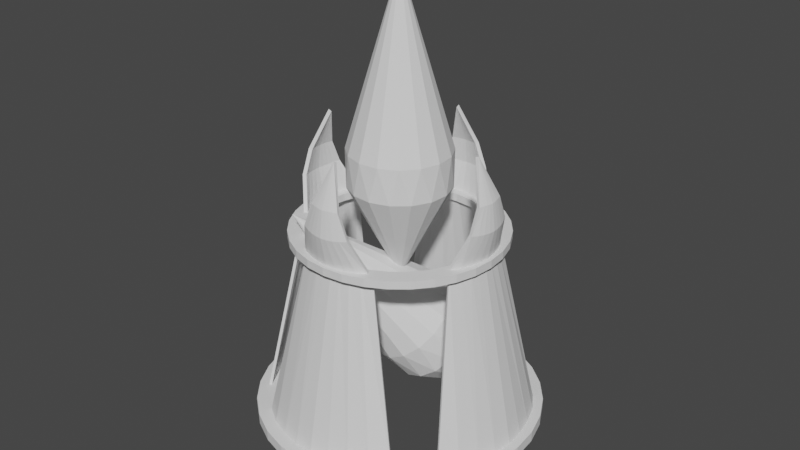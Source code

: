 # Source: crystalCoalescerv2_UPDATE_THIS_ONE.blend  (saved by Blender 2.91.10; exported with 4.5.12 LTS)
import bpy
from mathutils import Matrix  # noqa: F401  (used for matrix-valued properties, if any)

bpy.ops.wm.read_factory_settings(use_empty=True)
scene = bpy.context.scene
scene.name = 'Scene'

# ---- collections
col_collection = bpy.data.collections.new('Collection'); scene.collection.children.link(col_collection)

# ---- world
world_world = bpy.data.worlds.new('World'); scene.world = world_world
world_world.use_nodes = True; world_world.node_tree.nodes.clear()
_N = world_world.node_tree.nodes; _L = world_world.node_tree.links
n0 = _N.new('ShaderNodeOutputWorld'); n0.name = 'World Output'; n0.location = (300, 300)
n1 = _N.new('ShaderNodeBackground'); n1.name = 'Background'; n1.location = (10, 300)
n1.inputs[0].default_value = (0.05088, 0.05088, 0.05088, 1.0)
_L.new(n1.outputs[0], n0.inputs[0])
n0.is_active_output = True
world_world.color = (0.05088, 0.05088, 0.05088)
world_world.use_sun_shadow = False
world_world.sun_shadow_jitter_overblur = 0.0

# ---- meshes
me_cylinder = bpy.data.meshes.new('Cylinder')
me_cylinder.from_pydata([(0.0, 1.0, -1.0), (0.0, 1.0, -0.3091), (0.1951, 0.9808, -1.0), (0.1951, 0.9808, -0.3091), (0.3827, 0.9239, -1.0), (0.3827, 0.9239, -0.3091), (0.5556, 0.8315, -1.0), (0.5556, 0.8315, -0.3091), (0.7071, 0.7071, -1.0), (0.7071, 0.7071, -0.3091), (0.8315, 0.5556, -1.0), (0.8315, 0.5556, -0.3091), (0.9239, 0.3827, -1.0), (0.9239, 0.3827, -0.3091), (0.9808, 0.1951, -1.0), (0.9808, 0.1951, -0.3091), (1.0, 7.55e-08, -1.0), (1.0, 7.55e-08, -0.3091), (0.9808, -0.1951, -1.0), (0.9808, -0.1951, -0.3091), (0.9239, -0.3827, -1.0), (0.9239, -0.3827, -0.3091), (0.8315, -0.5556, -1.0), (0.8315, -0.5556, -0.3091), (0.7071, -0.7071, -1.0), (0.7071, -0.7071, -0.3091), (0.5556, -0.8315, -1.0), (0.5556, -0.8315, -0.3091), (0.3827, -0.9239, -1.0), (0.3827, -0.9239, -0.3091), (0.1951, -0.9808, -1.0), (0.1951, -0.9808, -0.3091), (-3.258e-07, -1.0, -1.0), (-3.258e-07, -1.0, -0.3091), (-0.1951, -0.9808, -1.0), (-0.1951, -0.9808, -0.3091), (-0.3827, -0.9239, -1.0), (-0.3827, -0.9239, -0.3091), (-0.5556, -0.8315, -1.0), (-0.5556, -0.8315, -0.3091), (-0.7071, -0.7071, -1.0), (-0.7071, -0.7071, -0.3091), (-0.8315, -0.5556, -1.0), (-0.8315, -0.5556, -0.3091), (-0.9239, -0.3827, -1.0), (-0.9239, -0.3827, -0.3091), (-0.9808, -0.1951, -1.0), (-0.9808, -0.1951, -0.3091), (-1.0, 9.656e-07, -1.0), (-1.0, 9.656e-07, -0.3091), (-0.9808, 0.1951, -1.0), (-0.9808, 0.1951, -0.3091), (-0.9239, 0.3827, -1.0), (-0.9239, 0.3827, -0.3091), (-0.8315, 0.5556, -1.0), (-0.8315, 0.5556, -0.3091), (-0.7071, 0.7071, -1.0), (-0.7071, 0.7071, -0.3091), (-0.5556, 0.8315, -1.0), (-0.5556, 0.8315, -0.3091), (-0.3827, 0.9239, -1.0), (-0.3827, 0.9239, -0.3091), (-0.1951, 0.9808, -1.0), (-0.1951, 0.9808, -0.3091), (-2.049e-08, 2.85e-07, 3.089), (2.109e-07, 2.999e-07, -2.964)], [], [(0, 1, 3, 2), (2, 3, 5, 4), (4, 5, 7, 6), (6, 7, 9, 8), (8, 9, 11, 10), (10, 11, 13, 12), (12, 13, 15, 14), (14, 15, 17, 16), (16, 17, 19, 18), (18, 19, 21, 20), (20, 21, 23, 22), (22, 23, 25, 24), (24, 25, 27, 26), (26, 27, 29, 28), (28, 29, 31, 30), (30, 31, 33, 32), (32, 33, 35, 34), (34, 35, 37, 36), (36, 37, 39, 38), (38, 39, 41, 40), (40, 41, 43, 42), (42, 43, 45, 44), (44, 45, 47, 46), (46, 47, 49, 48), (48, 49, 51, 50), (50, 51, 53, 52), (52, 53, 55, 54), (54, 55, 57, 56), (56, 57, 59, 58), (58, 59, 61, 60), (13, 11, 64), (60, 61, 63, 62), (62, 63, 1, 0), (46, 48, 65), (54, 56, 65), (31, 29, 64), (49, 47, 64), (5, 3, 64), (23, 21, 64), (41, 39, 64), (59, 57, 64), (15, 13, 64), (33, 31, 64), (51, 49, 64), (7, 5, 64), (25, 23, 64), (43, 41, 64), (61, 59, 64), (17, 15, 64), (35, 33, 64), (53, 51, 64), (9, 7, 64), (27, 25, 64), (45, 43, 64), (63, 61, 64), (19, 17, 64), (37, 35, 64), (55, 53, 64), (11, 9, 64), (29, 27, 64), (3, 1, 64), (47, 45, 64), (1, 63, 64), (21, 19, 64), (39, 37, 64), (57, 55, 64), (36, 38, 65), (18, 20, 65), (62, 0, 65), (0, 2, 65), (44, 46, 65), (26, 28, 65), (8, 10, 65), (52, 54, 65), (34, 36, 65), (16, 18, 65), (60, 62, 65), (42, 44, 65), (24, 26, 65), (6, 8, 65), (50, 52, 65), (32, 34, 65), (14, 16, 65), (58, 60, 65), (40, 42, 65), (22, 24, 65), (4, 6, 65), (48, 50, 65), (30, 32, 65), (12, 14, 65), (56, 58, 65), (38, 40, 65), (20, 22, 65), (2, 4, 65), (10, 12, 65), (28, 30, 65)])
_uv = me_cylinder.uv_layers.new(name='UVMap')
_uv.uv.foreach_set('vector', [1.0, 0.5, 1.0, 1.0, 0.9688, 1.0, 0.9688, 0.5, 0.9688, 0.5, 0.9688, 1.0, 0.9375, 1.0, 0.9375, 0.5, 0.9375, 0.5, 0.9375, 1.0, 0.9062, 1.0, 0.9062, 0.5, 0.9062, 0.5, 0.9062, 1.0, 0.875, 1.0, 0.875, 0.5, 0.875, 0.5, 0.875, 1.0, 0.8438, 1.0, 0.8438, 0.5, 0.8438, 0.5, 0.8438, 1.0, 0.8125, 1.0, 0.8125, 0.5, 0.8125, 0.5, 0.8125, 1.0, 0.7812, 1.0, 0.7812, 0.5, 0.7812, 0.5, 0.7812, 1.0, 0.75, 1.0, 0.75, 0.5, 0.75, 0.5, 0.75, 1.0, 0.7188, 1.0, 0.7188, 0.5, 0.7188, 0.5, 0.7188, 1.0, 0.6875, 1.0, 0.6875, 0.5, 0.6875, 0.5, 0.6875, 1.0, 0.6562, 1.0, 0.6562, 0.5, 0.6562, 0.5, 0.6562, 1.0, 0.625, 1.0, 0.625, 0.5, 0.625, 0.5, 0.625, 1.0, 0.5938, 1.0, 0.5938, 0.5, 0.5938, 0.5, 0.5938, 1.0, 0.5625, 1.0, 0.5625, 0.5, 0.5625, 0.5, 0.5625, 1.0, 0.5312, 1.0, 0.5312, 0.5, 0.5312, 0.5, 0.5312, 1.0, 0.5, 1.0, 0.5, 0.5, 0.5, 0.5, 0.5, 1.0, 0.4688, 1.0, 0.4688, 0.5, 0.4688, 0.5, 0.4688, 1.0, 0.4375, 1.0, 0.4375, 0.5, 0.4375, 0.5, 0.4375, 1.0, 0.4062, 1.0, 0.4062, 0.5, 0.4062, 0.5, 0.4062, 1.0, 0.375, 1.0, 0.375, 0.5, 0.375, 0.5, 0.375, 1.0, 0.3438, 1.0, 0.3438, 0.5, 0.3438, 0.5, 0.3438, 1.0, 0.3125, 1.0, 0.3125, 0.5, 0.3125, 0.5, 0.3125, 1.0, 0.2812, 1.0, 0.2812, 0.5, 0.2812, 0.5, 0.2812, 1.0, 0.25, 1.0, 0.25, 0.5, 0.25, 0.5, 0.25, 1.0, 0.2188, 1.0, 0.2188, 0.5, 0.2188, 0.5, 0.2188, 1.0, 0.1875, 1.0, 0.1875, 0.5, 0.1875, 0.5, 0.1875, 1.0, 0.1562, 1.0, 0.1562, 0.5, 0.1562, 0.5, 0.1562, 1.0, 0.125, 1.0, 0.125, 0.5, 0.125, 0.5, 0.125, 1.0, 0.09375, 1.0, 0.09375, 0.5, 0.09375, 0.5, 0.09375, 1.0, 0.0625, 1.0, 0.0625, 0.5, 0.8125, 1.0, 0.8438, 1.0, 0.8125, 1.0, 0.0625, 0.5, 0.0625, 1.0, 0.03125, 1.0, 0.03125, 0.5, 0.03125, 0.5, 0.03125, 1.0, 0.0, 1.0, 0.0, 0.5, 0.2812, 0.5, 0.25, 0.5, 0.2812, 0.5, 0.1562, 0.5, 0.125, 0.5, 0.1562, 0.5, 0.5312, 1.0, 0.5625, 1.0, 0.5312, 1.0, 0.25, 1.0, 0.2812, 1.0, 0.25, 1.0, 0.9375, 1.0, 0.9688, 1.0, 0.9375, 1.0, 0.6562, 1.0, 0.6875, 1.0, 0.6562, 1.0, 0.375, 1.0, 0.4062, 1.0, 0.375, 1.0, 0.09375, 1.0, 0.125, 1.0, 0.09375, 1.0, 0.7812, 1.0, 0.8125, 1.0, 0.7812, 1.0, 0.5, 1.0, 0.5312, 1.0, 0.5, 1.0, 0.2188, 1.0, 0.25, 1.0, 0.2188, 1.0, 0.9062, 1.0, 0.9375, 1.0, 0.9062, 1.0, 0.625, 1.0, 0.6562, 1.0, 0.625, 1.0, 0.3438, 1.0, 0.375, 1.0, 0.3438, 1.0, 0.0625, 1.0, 0.09375, 1.0, 0.0625, 1.0, 0.75, 1.0, 0.7812, 1.0, 0.75, 1.0, 0.4688, 1.0, 0.5, 1.0, 0.4688, 1.0, 0.1875, 1.0, 0.2188, 1.0, 0.1875, 1.0, 0.875, 1.0, 0.9062, 1.0, 0.875, 1.0, 0.5938, 1.0, 0.625, 1.0, 0.5938, 1.0, 0.3125, 1.0, 0.3438, 1.0, 0.3125, 1.0, 0.03125, 1.0, 0.0625, 1.0, 0.03125, 1.0, 0.7188, 1.0, 0.75, 1.0, 0.7188, 1.0, 0.4375, 1.0, 0.4688, 1.0, 0.4375, 1.0, 0.1562, 1.0, 0.1875, 1.0, 0.1562, 1.0, 0.8438, 1.0, 0.875, 1.0, 0.8438, 1.0, 0.5625, 1.0, 0.5938, 1.0, 0.5625, 1.0, 0.9688, 1.0, 1.0, 1.0, 0.9688, 1.0, 0.2812, 1.0, 0.3125, 1.0, 0.2812, 1.0, 0.0, 1.0, 0.03125, 1.0, 0.0, 1.0, 0.6875, 1.0, 0.7188, 1.0, 0.6875, 1.0, 0.4062, 1.0, 0.4375, 1.0, 0.4062, 1.0, 0.125, 1.0, 0.1562, 1.0, 0.125, 1.0, 0.4375, 0.5, 0.4062, 0.5, 0.4375, 0.5, 0.7188, 0.5, 0.6875, 0.5, 0.7188, 0.5, 0.03125, 0.5, 0.0, 0.5, 0.03125, 0.5, 1.0, 0.5, 0.9688, 0.5, 1.0, 0.5, 0.3125, 0.5, 0.2812, 0.5, 0.3125, 0.5, 0.5938, 0.5, 0.5625, 0.5, 0.5938, 0.5, 0.875, 0.5, 0.8438, 0.5, 0.875, 0.5, 0.1875, 0.5, 0.1562, 0.5, 0.1875, 0.5, 0.4688, 0.5, 0.4375, 0.5, 0.4688, 0.5, 0.75, 0.5, 0.7188, 0.5, 0.75, 0.5, 0.0625, 0.5, 0.03125, 0.5, 0.0625, 0.5, 0.3438, 0.5, 0.3125, 0.5, 0.3438, 0.5, 0.625, 0.5, 0.5938, 0.5, 0.625, 0.5, 0.9062, 0.5, 0.875, 0.5, 0.9062, 0.5, 0.2188, 0.5, 0.1875, 0.5, 0.2188, 0.5, 0.5, 0.5, 0.4688, 0.5, 0.5, 0.5, 0.7812, 0.5, 0.75, 0.5, 0.7812, 0.5, 0.09375, 0.5, 0.0625, 0.5, 0.09375, 0.5, 0.375, 0.5, 0.3438, 0.5, 0.375, 0.5, 0.6562, 0.5, 0.625, 0.5, 0.6562, 0.5, 0.9375, 0.5, 0.9062, 0.5, 0.9375, 0.5, 0.25, 0.5, 0.2188, 0.5, 0.25, 0.5, 0.5312, 0.5, 0.5, 0.5, 0.5312, 0.5, 0.8125, 0.5, 0.7812, 0.5, 0.8125, 0.5, 0.125, 0.5, 0.09375, 0.5, 0.125, 0.5, 0.4062, 0.5, 0.375, 0.5, 0.4062, 0.5, 0.6875, 0.5, 0.6562, 0.5, 0.6875, 0.5, 0.9688, 0.5, 0.9375, 0.5, 0.9688, 0.5, 0.8438, 0.5, 0.8125, 0.5, 0.8438, 0.5, 0.5625, 0.5, 0.5312, 0.5, 0.5625, 0.5])
me_cylinder.use_remesh_fix_poles = True
me_cylinder.use_remesh_preserve_attributes = False
me_cylinder.use_mirror_vertex_groups = False
me_cylinder.update()
me_cylinder_002 = bpy.data.meshes.new('Cylinder.002')
me_cylinder_002.from_pydata([(-1.541e-07, 0.8441, -0.02456), (0.1647, 0.8279, -0.02456), (0.323, 0.7798, -0.02456), (0.4689, 0.7018, -0.02456), (0.5969, 0.5969, -0.02456), (0.7018, 0.4689, -0.02456), (0.7798, 0.323, -0.02456), (0.8279, 0.1647, -0.02456), (0.8441, -2.647e-07, -0.02456), (0.8279, -0.1647, -0.02456), (0.7798, -0.323, -0.02456), (0.7018, -0.4689, -0.02456), (0.5969, -0.5969, -0.02456), (0.4689, -0.7018, -0.02456), (0.323, -0.7798, -0.02456), (0.1647, -0.8279, -0.02456), (-3.698e-07, -0.8441, -0.02456), (-0.1647, -0.8279, -0.02456), (-0.323, -0.7798, -0.02456), (-0.4689, -0.7018, -0.02456), (-0.5969, -0.5969, -0.02456), (-0.7018, -0.4689, -0.02456), (-0.7798, -0.323, -0.02456), (-0.8279, -0.1647, -0.02456), (-0.8441, 5.089e-07, -0.02456), (-0.8279, 0.1647, -0.02456), (-0.7798, 0.323, -0.02456), (-0.7018, 0.4689, -0.02456), (-0.5969, 0.5969, -0.02456), (-0.4689, 0.7018, -0.02456), (-0.323, 0.7798, -0.02456), (-0.1647, 0.8279, -0.02456), (-8.848e-08, 1.0, -0.04191), (0.1951, 0.9808, -0.04191), (0.1951, 0.9808, 0.03299), (-8.848e-08, 1.0, 0.03299), (0.3827, 0.9239, -0.04191), (0.3827, 0.9239, 0.03299), (0.5556, 0.8315, -0.04191), (0.5556, 0.8315, 0.03299), (0.7071, 0.7071, -0.04191), (0.7071, 0.7071, 0.03299), (0.8315, 0.5556, -0.04191), (0.8315, 0.5556, 0.03299), (0.9239, 0.3827, -0.04191), (0.9239, 0.3827, 0.03299), (0.9808, 0.1951, -0.04191), (0.9808, 0.1951, 0.03299), (1.0, -2.356e-07, -0.04191), (1.0, -2.356e-07, 0.03299), (0.9808, -0.1951, -0.04191), (0.9808, -0.1951, 0.03299), (0.9239, -0.3827, -0.04191), (0.9239, -0.3827, 0.03299), (0.8315, -0.5556, -0.04191), (0.8315, -0.5556, 0.03299), (0.7071, -0.7071, -0.04191), (0.7071, -0.7071, 0.03299), (0.5556, -0.8315, -0.04191), (0.5556, -0.8315, 0.03299), (0.3827, -0.9239, -0.04191), (0.3827, -0.9239, 0.03299), (0.1951, -0.9808, -0.04191), (0.1951, -0.9808, 0.03299), (-4.143e-07, -1.0, -0.04191), (-4.143e-07, -1.0, 0.03299), (-0.1951, -0.9808, -0.04191), (-0.1951, -0.9808, 0.03299), (-0.3827, -0.9239, -0.04191), (-0.3827, -0.9239, 0.03299), (-0.5556, -0.8315, -0.04191), (-0.5556, -0.8315, 0.03299), (-0.7071, -0.7071, -0.04191), (-0.7071, -0.7071, 0.03299), (-0.8315, -0.5556, -0.04191), (-0.8315, -0.5556, 0.03299), (-0.9239, -0.3827, -0.04191), (-0.9239, -0.3827, 0.03299), (-0.9808, -0.1951, -0.04191), (-0.9808, -0.1951, 0.03299), (-1.0, 6.545e-07, -0.04191), (-1.0, 6.545e-07, 0.03299), (-0.9808, 0.1951, -0.04191), (-0.9808, 0.1951, 0.03299), (-0.9239, 0.3827, -0.04191), (-0.9239, 0.3827, 0.03299), (-0.8315, 0.5556, -0.04191), (-0.8315, 0.5556, 0.03299), (-0.7071, 0.7071, -0.04191), (-0.7071, 0.7071, 0.03299), (-0.5556, 0.8315, -0.04191), (-0.5556, 0.8315, 0.03299), (-0.3827, 0.9239, -0.04191), (-0.3827, 0.9239, 0.03299), (-0.1951, 0.9808, -0.04191), (-0.1951, 0.9808, 0.03299), (0.1661, 0.8352, 0.03348), (-1.519e-07, 0.8516, 0.03348), (0.3259, 0.7867, 0.03348), (0.4731, 0.708, 0.03348), (0.6021, 0.6021, 0.03348), (0.708, 0.4731, 0.03348), (0.7867, 0.3259, 0.03348), (0.8352, 0.1661, 0.03348), (0.8516, -2.634e-07, 0.03348), (0.8352, -0.1661, 0.03348), (0.7867, -0.3259, 0.03348), (0.708, -0.4731, 0.03348), (0.6021, -0.6021, 0.03348), (0.4731, -0.708, 0.03348), (0.3259, -0.7867, 0.03348), (0.1661, -0.8352, 0.03348), (-3.725e-07, -0.8516, 0.03348), (-0.1661, -0.8352, 0.03348), (-0.3259, -0.7867, 0.03348), (-0.4731, -0.708, 0.03348), (-0.6021, -0.6021, 0.03348), (-0.708, -0.4731, 0.03348), (-0.7867, -0.3259, 0.03348), (-0.8352, -0.1661, 0.03348), (-0.8516, 5.156e-07, 0.03348), (-0.8352, 0.1661, 0.03348), (-0.7867, 0.3259, 0.03348), (-0.708, 0.4731, 0.03348), (-0.6021, 0.6021, 0.03348), (-0.4731, 0.708, 0.03348), (-0.3259, 0.7867, 0.03348), (-0.1661, 0.8352, 0.03348)], [], [(32, 35, 34, 33), (33, 34, 37, 36), (36, 37, 39, 38), (38, 39, 41, 40), (40, 41, 43, 42), (42, 43, 45, 44), (44, 45, 47, 46), (46, 47, 49, 48), (48, 49, 51, 50), (50, 51, 53, 52), (52, 53, 55, 54), (54, 55, 57, 56), (56, 57, 59, 58), (58, 59, 61, 60), (60, 61, 63, 62), (62, 63, 65, 64), (64, 65, 67, 66), (66, 67, 69, 68), (68, 69, 71, 70), (70, 71, 73, 72), (72, 73, 75, 74), (74, 75, 77, 76), (76, 77, 79, 78), (78, 79, 81, 80), (80, 81, 83, 82), (82, 83, 85, 84), (84, 85, 87, 86), (86, 87, 89, 88), (88, 89, 91, 90), (90, 91, 93, 92), (92, 93, 95, 94), (94, 95, 35, 32), (97, 96, 34, 35), (96, 98, 37, 34), (98, 99, 39, 37), (99, 100, 41, 39), (100, 101, 43, 41), (101, 102, 45, 43), (102, 103, 47, 45), (103, 104, 49, 47), (104, 105, 51, 49), (105, 106, 53, 51), (106, 107, 55, 53), (107, 108, 57, 55), (108, 109, 59, 57), (109, 110, 61, 59), (110, 111, 63, 61), (111, 112, 65, 63), (112, 113, 67, 65), (113, 114, 69, 67), (114, 115, 71, 69), (115, 116, 73, 71), (116, 117, 75, 73), (117, 118, 77, 75), (118, 119, 79, 77), (119, 120, 81, 79), (120, 121, 83, 81), (121, 122, 85, 83), (122, 123, 87, 85), (123, 124, 89, 87), (124, 125, 91, 89), (125, 126, 93, 91), (126, 127, 95, 93), (127, 97, 35, 95), (0, 1, 96, 97), (1, 2, 98, 96), (2, 3, 99, 98), (3, 4, 100, 99), (4, 5, 101, 100), (5, 6, 102, 101), (6, 7, 103, 102), (7, 8, 104, 103), (8, 9, 105, 104), (9, 10, 106, 105), (10, 11, 107, 106), (11, 12, 108, 107), (12, 13, 109, 108), (13, 14, 110, 109), (14, 15, 111, 110), (15, 16, 112, 111), (16, 17, 113, 112), (17, 18, 114, 113), (18, 19, 115, 114), (19, 20, 116, 115), (20, 21, 117, 116), (21, 22, 118, 117), (22, 23, 119, 118), (23, 24, 120, 119), (24, 25, 121, 120), (25, 26, 122, 121), (26, 27, 123, 122), (27, 28, 124, 123), (28, 29, 125, 124), (29, 30, 126, 125), (30, 31, 127, 126), (31, 0, 97, 127)])
_uv = me_cylinder_002.uv_layers.new(name='UVMap')
_uv.uv.foreach_set('vector', [1.0, 0.5, 1.0, 1.0, 0.9688, 1.0, 0.9688, 0.5, 0.9688, 0.5, 0.9688, 1.0, 0.9375, 1.0, 0.9375, 0.5, 0.9375, 0.5, 0.9375, 1.0, 0.9062, 1.0, 0.9062, 0.5, 0.9062, 0.5, 0.9062, 1.0, 0.875, 1.0, 0.875, 0.5, 0.875, 0.5, 0.875, 1.0, 0.8438, 1.0, 0.8438, 0.5, 0.8438, 0.5, 0.8438, 1.0, 0.8125, 1.0, 0.8125, 0.5, 0.8125, 0.5, 0.8125, 1.0, 0.7812, 1.0, 0.7812, 0.5, 0.7812, 0.5, 0.7812, 1.0, 0.75, 1.0, 0.75, 0.5, 0.75, 0.5, 0.75, 1.0, 0.7188, 1.0, 0.7188, 0.5, 0.7188, 0.5, 0.7188, 1.0, 0.6875, 1.0, 0.6875, 0.5, 0.6875, 0.5, 0.6875, 1.0, 0.6562, 1.0, 0.6562, 0.5, 0.6562, 0.5, 0.6562, 1.0, 0.625, 1.0, 0.625, 0.5, 0.625, 0.5, 0.625, 1.0, 0.5938, 1.0, 0.5938, 0.5, 0.5938, 0.5, 0.5938, 1.0, 0.5625, 1.0, 0.5625, 0.5, 0.5625, 0.5, 0.5625, 1.0, 0.5312, 1.0, 0.5312, 0.5, 0.5312, 0.5, 0.5312, 1.0, 0.5, 1.0, 0.5, 0.5, 0.5, 0.5, 0.5, 1.0, 0.4688, 1.0, 0.4688, 0.5, 0.4688, 0.5, 0.4688, 1.0, 0.4375, 1.0, 0.4375, 0.5, 0.4375, 0.5, 0.4375, 1.0, 0.4062, 1.0, 0.4062, 0.5, 0.4062, 0.5, 0.4062, 1.0, 0.375, 1.0, 0.375, 0.5, 0.375, 0.5, 0.375, 1.0, 0.3438, 1.0, 0.3438, 0.5, 0.3438, 0.5, 0.3438, 1.0, 0.3125, 1.0, 0.3125, 0.5, 0.3125, 0.5, 0.3125, 1.0, 0.2812, 1.0, 0.2812, 0.5, 0.2812, 0.5, 0.2812, 1.0, 0.25, 1.0, 0.25, 0.5, 0.25, 0.5, 0.25, 1.0, 0.2188, 1.0, 0.2188, 0.5, 0.2188, 0.5, 0.2188, 1.0, 0.1875, 1.0, 0.1875, 0.5, 0.1875, 0.5, 0.1875, 1.0, 0.1562, 1.0, 0.1562, 0.5, 0.1562, 0.5, 0.1562, 1.0, 0.125, 1.0, 0.125, 0.5, 0.125, 0.5, 0.125, 1.0, 0.09375, 1.0, 0.09375, 0.5, 0.09375, 0.5, 0.09375, 1.0, 0.0625, 1.0, 0.0625, 0.5, 0.0625, 0.5, 0.0625, 1.0, 0.03125, 1.0, 0.03125, 0.5, 0.03125, 0.5, 0.03125, 1.0, 0.0, 1.0, 0.0, 0.5, 0.25, 0.4517, 0.2894, 0.4479, 0.2968, 0.4854, 0.25, 0.49, 0.2894, 0.4479, 0.3272, 0.4364, 0.3418, 0.4717, 0.2968, 0.4854, 0.3272, 0.4364, 0.3621, 0.4177, 0.3833, 0.4496, 0.3418, 0.4717, 0.3621, 0.4177, 0.3926, 0.3926, 0.4197, 0.4197, 0.3833, 0.4496, 0.3926, 0.3926, 0.4177, 0.3621, 0.4496, 0.3833, 0.4197, 0.4197, 0.4177, 0.3621, 0.4364, 0.3272, 0.4717, 0.3418, 0.4496, 0.3833, 0.4364, 0.3272, 0.4479, 0.2894, 0.4854, 0.2968, 0.4717, 0.3418, 0.4479, 0.2894, 0.4517, 0.25, 0.49, 0.25, 0.4854, 0.2968, 0.4517, 0.25, 0.4479, 0.2106, 0.4854, 0.2032, 0.49, 0.25, 0.4479, 0.2106, 0.4364, 0.1728, 0.4717, 0.1582, 0.4854, 0.2032, 0.4364, 0.1728, 0.4177, 0.1379, 0.4496, 0.1167, 0.4717, 0.1582, 0.4177, 0.1379, 0.3926, 0.1074, 0.4197, 0.08029, 0.4496, 0.1167, 0.3926, 0.1074, 0.3621, 0.08227, 0.3833, 0.05045, 0.4197, 0.08029, 0.3621, 0.08227, 0.3272, 0.06362, 0.3418, 0.02827, 0.3833, 0.05045, 0.3272, 0.06362, 0.2894, 0.05214, 0.2968, 0.01461, 0.3418, 0.02827, 0.2894, 0.05214, 0.25, 0.04827, 0.25, 0.01, 0.2968, 0.01461, 0.25, 0.04827, 0.2106, 0.05214, 0.2032, 0.01461, 0.25, 0.01, 0.2106, 0.05214, 0.1728, 0.06362, 0.1582, 0.02827, 0.2032, 0.01461, 0.1728, 0.06362, 0.1379, 0.08227, 0.1167, 0.05045, 0.1582, 0.02827, 0.1379, 0.08227, 0.1074, 0.1074, 0.08029, 0.08029, 0.1167, 0.05045, 0.1074, 0.1074, 0.08227, 0.1379, 0.05045, 0.1167, 0.08029, 0.08029, 0.08227, 0.1379, 0.06362, 0.1728, 0.02827, 0.1582, 0.05045, 0.1167, 0.06362, 0.1728, 0.05214, 0.2106, 0.01461, 0.2032, 0.02827, 0.1582, 0.05214, 0.2106, 0.04827, 0.25, 0.01, 0.25, 0.01461, 0.2032, 0.04827, 0.25, 0.05214, 0.2894, 0.01461, 0.2968, 0.01, 0.25, 0.05214, 0.2894, 0.06362, 0.3272, 0.02827, 0.3418, 0.01461, 0.2968, 0.06362, 0.3272, 0.08227, 0.3621, 0.05045, 0.3833, 0.02827, 0.3418, 0.08227, 0.3621, 0.1074, 0.3926, 0.08029, 0.4197, 0.05045, 0.3833, 0.1074, 0.3926, 0.1379, 0.4177, 0.1167, 0.4496, 0.08029, 0.4197, 0.1379, 0.4177, 0.1728, 0.4364, 0.1582, 0.4717, 0.1167, 0.4496, 0.1728, 0.4364, 0.2106, 0.4479, 0.2032, 0.4854, 0.1582, 0.4717, 0.2106, 0.4479, 0.25, 0.4517, 0.25, 0.49, 0.2032, 0.4854, 0.25, 0.45, 0.289, 0.4461, 0.2894, 0.4479, 0.25, 0.4517, 0.289, 0.4461, 0.3265, 0.4347, 0.3272, 0.4364, 0.2894, 0.4479, 0.3265, 0.4347, 0.3611, 0.4163, 0.3621, 0.4177, 0.3272, 0.4364, 0.3611, 0.4163, 0.3914, 0.3914, 0.3926, 0.3926, 0.3621, 0.4177, 0.3914, 0.3914, 0.4163, 0.3611, 0.4177, 0.3621, 0.3926, 0.3926, 0.4163, 0.3611, 0.4347, 0.3265, 0.4364, 0.3272, 0.4177, 0.3621, 0.4347, 0.3265, 0.4461, 0.289, 0.4479, 0.2894, 0.4364, 0.3272, 0.4461, 0.289, 0.45, 0.25, 0.4517, 0.25, 0.4479, 0.2894, 0.45, 0.25, 0.4461, 0.211, 0.4479, 0.2106, 0.4517, 0.25, 0.4461, 0.211, 0.4347, 0.1735, 0.4364, 0.1728, 0.4479, 0.2106, 0.4347, 0.1735, 0.4163, 0.1389, 0.4177, 0.1379, 0.4364, 0.1728, 0.4163, 0.1389, 0.3914, 0.1086, 0.3926, 0.1074, 0.4177, 0.1379, 0.3914, 0.1086, 0.3611, 0.08374, 0.3621, 0.08227, 0.3926, 0.1074, 0.3611, 0.08374, 0.3265, 0.06526, 0.3272, 0.06362, 0.3621, 0.08227, 0.3265, 0.06526, 0.289, 0.05388, 0.2894, 0.05214, 0.3272, 0.06362, 0.289, 0.05388, 0.25, 0.05004, 0.25, 0.04827, 0.2894, 0.05214, 0.25, 0.05004, 0.211, 0.05388, 0.2106, 0.05214, 0.25, 0.04827, 0.211, 0.05388, 0.1735, 0.06526, 0.1728, 0.06362, 0.2106, 0.05214, 0.1735, 0.06526, 0.1389, 0.08374, 0.1379, 0.08227, 0.1728, 0.06362, 0.1389, 0.08374, 0.1086, 0.1086, 0.1074, 0.1074, 0.1379, 0.08227, 0.1086, 0.1086, 0.08374, 0.1389, 0.08227, 0.1379, 0.1074, 0.1074, 0.08374, 0.1389, 0.06526, 0.1735, 0.06362, 0.1728, 0.08227, 0.1379, 0.06526, 0.1735, 0.05388, 0.211, 0.05214, 0.2106, 0.06362, 0.1728, 0.05388, 0.211, 0.05004, 0.25, 0.04827, 0.25, 0.05214, 0.2106, 0.05004, 0.25, 0.05388, 0.289, 0.05214, 0.2894, 0.04827, 0.25, 0.05388, 0.289, 0.06526, 0.3265, 0.06362, 0.3272, 0.05214, 0.2894, 0.06526, 0.3265, 0.08374, 0.3611, 0.08227, 0.3621, 0.06362, 0.3272, 0.08374, 0.3611, 0.1086, 0.3914, 0.1074, 0.3926, 0.08227, 0.3621, 0.1086, 0.3914, 0.1389, 0.4163, 0.1379, 0.4177, 0.1074, 0.3926, 0.1389, 0.4163, 0.1735, 0.4347, 0.1728, 0.4364, 0.1379, 0.4177, 0.1735, 0.4347, 0.211, 0.4461, 0.2106, 0.4479, 0.1728, 0.4364, 0.211, 0.4461, 0.25, 0.45, 0.25, 0.4517, 0.2106, 0.4479])
me_cylinder_002.use_remesh_fix_poles = True
me_cylinder_002.use_remesh_preserve_attributes = False
me_cylinder_002.use_mirror_vertex_groups = False
me_cylinder_002.update()
me_cylinder_001 = bpy.data.meshes.new('Cylinder.001')
me_cylinder_001.from_pydata([(0.0, 1.0, -1.0), (0.0, 1.0, -0.3091), (0.1951, 0.9808, -1.0), (0.1951, 0.9808, -0.3091), (0.3827, 0.9239, -1.0), (0.3827, 0.9239, -0.3091), (0.5556, 0.8315, -1.0), (0.5556, 0.8315, -0.3091), (0.7071, 0.7071, -1.0), (0.7071, 0.7071, -0.3091), (0.8315, 0.5556, -1.0), (0.8315, 0.5556, -0.3091), (0.9239, 0.3827, -1.0), (0.9239, 0.3827, -0.3091), (0.9808, 0.1951, -1.0), (0.9808, 0.1951, -0.3091), (1.0, 7.55e-08, -1.0), (1.0, 7.55e-08, -0.3091), (0.9808, -0.1951, -1.0), (0.9808, -0.1951, -0.3091), (0.9239, -0.3827, -1.0), (0.9239, -0.3827, -0.3091), (0.8315, -0.5556, -1.0), (0.8315, -0.5556, -0.3091), (0.7071, -0.7071, -1.0), (0.7071, -0.7071, -0.3091), (0.5556, -0.8315, -1.0), (0.5556, -0.8315, -0.3091), (0.3827, -0.9239, -1.0), (0.3827, -0.9239, -0.3091), (0.1951, -0.9808, -1.0), (0.1951, -0.9808, -0.3091), (-3.258e-07, -1.0, -1.0), (-3.258e-07, -1.0, -0.3091), (-0.1951, -0.9808, -1.0), (-0.1951, -0.9808, -0.3091), (-0.3827, -0.9239, -1.0), (-0.3827, -0.9239, -0.3091), (-0.5556, -0.8315, -1.0), (-0.5556, -0.8315, -0.3091), (-0.7071, -0.7071, -1.0), (-0.7071, -0.7071, -0.3091), (-0.8315, -0.5556, -1.0), (-0.8315, -0.5556, -0.3091), (-0.9239, -0.3827, -1.0), (-0.9239, -0.3827, -0.3091), (-0.9808, -0.1951, -1.0), (-0.9808, -0.1951, -0.3091), (-1.0, 9.656e-07, -1.0), (-1.0, 9.656e-07, -0.3091), (-0.9808, 0.1951, -1.0), (-0.9808, 0.1951, -0.3091), (-0.9239, 0.3827, -1.0), (-0.9239, 0.3827, -0.3091), (-0.8315, 0.5556, -1.0), (-0.8315, 0.5556, -0.3091), (-0.7071, 0.7071, -1.0), (-0.7071, 0.7071, -0.3091), (-0.5556, 0.8315, -1.0), (-0.5556, 0.8315, -0.3091), (-0.3827, 0.9239, -1.0), (-0.3827, 0.9239, -0.3091), (-0.1951, 0.9808, -1.0), (-0.1951, 0.9808, -0.3091), (-2.049e-08, 2.85e-07, 3.089), (2.109e-07, 2.999e-07, -2.964)], [], [(0, 1, 3, 2), (2, 3, 5, 4), (4, 5, 7, 6), (6, 7, 9, 8), (8, 9, 11, 10), (10, 11, 13, 12), (12, 13, 15, 14), (14, 15, 17, 16), (16, 17, 19, 18), (18, 19, 21, 20), (20, 21, 23, 22), (22, 23, 25, 24), (24, 25, 27, 26), (26, 27, 29, 28), (28, 29, 31, 30), (30, 31, 33, 32), (32, 33, 35, 34), (34, 35, 37, 36), (36, 37, 39, 38), (38, 39, 41, 40), (40, 41, 43, 42), (42, 43, 45, 44), (44, 45, 47, 46), (46, 47, 49, 48), (48, 49, 51, 50), (50, 51, 53, 52), (52, 53, 55, 54), (54, 55, 57, 56), (56, 57, 59, 58), (58, 59, 61, 60), (13, 11, 64), (60, 61, 63, 62), (62, 63, 1, 0), (46, 48, 65), (54, 56, 65), (31, 29, 64), (49, 47, 64), (5, 3, 64), (23, 21, 64), (41, 39, 64), (59, 57, 64), (15, 13, 64), (33, 31, 64), (51, 49, 64), (7, 5, 64), (25, 23, 64), (43, 41, 64), (61, 59, 64), (17, 15, 64), (35, 33, 64), (53, 51, 64), (9, 7, 64), (27, 25, 64), (45, 43, 64), (63, 61, 64), (19, 17, 64), (37, 35, 64), (55, 53, 64), (11, 9, 64), (29, 27, 64), (3, 1, 64), (47, 45, 64), (1, 63, 64), (21, 19, 64), (39, 37, 64), (57, 55, 64), (36, 38, 65), (18, 20, 65), (62, 0, 65), (0, 2, 65), (44, 46, 65), (26, 28, 65), (8, 10, 65), (52, 54, 65), (34, 36, 65), (16, 18, 65), (60, 62, 65), (42, 44, 65), (24, 26, 65), (6, 8, 65), (50, 52, 65), (32, 34, 65), (14, 16, 65), (58, 60, 65), (40, 42, 65), (22, 24, 65), (4, 6, 65), (48, 50, 65), (30, 32, 65), (12, 14, 65), (56, 58, 65), (38, 40, 65), (20, 22, 65), (2, 4, 65), (10, 12, 65), (28, 30, 65)])
_uv = me_cylinder_001.uv_layers.new(name='UVMap')
_uv.uv.foreach_set('vector', [1.0, 0.5, 1.0, 1.0, 0.9688, 1.0, 0.9688, 0.5, 0.9688, 0.5, 0.9688, 1.0, 0.9375, 1.0, 0.9375, 0.5, 0.9375, 0.5, 0.9375, 1.0, 0.9062, 1.0, 0.9062, 0.5, 0.9062, 0.5, 0.9062, 1.0, 0.875, 1.0, 0.875, 0.5, 0.875, 0.5, 0.875, 1.0, 0.8438, 1.0, 0.8438, 0.5, 0.8438, 0.5, 0.8438, 1.0, 0.8125, 1.0, 0.8125, 0.5, 0.8125, 0.5, 0.8125, 1.0, 0.7812, 1.0, 0.7812, 0.5, 0.7812, 0.5, 0.7812, 1.0, 0.75, 1.0, 0.75, 0.5, 0.75, 0.5, 0.75, 1.0, 0.7188, 1.0, 0.7188, 0.5, 0.7188, 0.5, 0.7188, 1.0, 0.6875, 1.0, 0.6875, 0.5, 0.6875, 0.5, 0.6875, 1.0, 0.6562, 1.0, 0.6562, 0.5, 0.6562, 0.5, 0.6562, 1.0, 0.625, 1.0, 0.625, 0.5, 0.625, 0.5, 0.625, 1.0, 0.5938, 1.0, 0.5938, 0.5, 0.5938, 0.5, 0.5938, 1.0, 0.5625, 1.0, 0.5625, 0.5, 0.5625, 0.5, 0.5625, 1.0, 0.5312, 1.0, 0.5312, 0.5, 0.5312, 0.5, 0.5312, 1.0, 0.5, 1.0, 0.5, 0.5, 0.5, 0.5, 0.5, 1.0, 0.4688, 1.0, 0.4688, 0.5, 0.4688, 0.5, 0.4688, 1.0, 0.4375, 1.0, 0.4375, 0.5, 0.4375, 0.5, 0.4375, 1.0, 0.4062, 1.0, 0.4062, 0.5, 0.4062, 0.5, 0.4062, 1.0, 0.375, 1.0, 0.375, 0.5, 0.375, 0.5, 0.375, 1.0, 0.3438, 1.0, 0.3438, 0.5, 0.3438, 0.5, 0.3438, 1.0, 0.3125, 1.0, 0.3125, 0.5, 0.3125, 0.5, 0.3125, 1.0, 0.2812, 1.0, 0.2812, 0.5, 0.2812, 0.5, 0.2812, 1.0, 0.25, 1.0, 0.25, 0.5, 0.25, 0.5, 0.25, 1.0, 0.2188, 1.0, 0.2188, 0.5, 0.2188, 0.5, 0.2188, 1.0, 0.1875, 1.0, 0.1875, 0.5, 0.1875, 0.5, 0.1875, 1.0, 0.1562, 1.0, 0.1562, 0.5, 0.1562, 0.5, 0.1562, 1.0, 0.125, 1.0, 0.125, 0.5, 0.125, 0.5, 0.125, 1.0, 0.09375, 1.0, 0.09375, 0.5, 0.09375, 0.5, 0.09375, 1.0, 0.0625, 1.0, 0.0625, 0.5, 0.8125, 1.0, 0.8438, 1.0, 0.8125, 1.0, 0.0625, 0.5, 0.0625, 1.0, 0.03125, 1.0, 0.03125, 0.5, 0.03125, 0.5, 0.03125, 1.0, 0.0, 1.0, 0.0, 0.5, 0.2812, 0.5, 0.25, 0.5, 0.2812, 0.5, 0.1562, 0.5, 0.125, 0.5, 0.1562, 0.5, 0.5312, 1.0, 0.5625, 1.0, 0.5312, 1.0, 0.25, 1.0, 0.2812, 1.0, 0.25, 1.0, 0.9375, 1.0, 0.9688, 1.0, 0.9375, 1.0, 0.6562, 1.0, 0.6875, 1.0, 0.6562, 1.0, 0.375, 1.0, 0.4062, 1.0, 0.375, 1.0, 0.09375, 1.0, 0.125, 1.0, 0.09375, 1.0, 0.7812, 1.0, 0.8125, 1.0, 0.7812, 1.0, 0.5, 1.0, 0.5312, 1.0, 0.5, 1.0, 0.2188, 1.0, 0.25, 1.0, 0.2188, 1.0, 0.9062, 1.0, 0.9375, 1.0, 0.9062, 1.0, 0.625, 1.0, 0.6562, 1.0, 0.625, 1.0, 0.3438, 1.0, 0.375, 1.0, 0.3438, 1.0, 0.0625, 1.0, 0.09375, 1.0, 0.0625, 1.0, 0.75, 1.0, 0.7812, 1.0, 0.75, 1.0, 0.4688, 1.0, 0.5, 1.0, 0.4688, 1.0, 0.1875, 1.0, 0.2188, 1.0, 0.1875, 1.0, 0.875, 1.0, 0.9062, 1.0, 0.875, 1.0, 0.5938, 1.0, 0.625, 1.0, 0.5938, 1.0, 0.3125, 1.0, 0.3438, 1.0, 0.3125, 1.0, 0.03125, 1.0, 0.0625, 1.0, 0.03125, 1.0, 0.7188, 1.0, 0.75, 1.0, 0.7188, 1.0, 0.4375, 1.0, 0.4688, 1.0, 0.4375, 1.0, 0.1562, 1.0, 0.1875, 1.0, 0.1562, 1.0, 0.8438, 1.0, 0.875, 1.0, 0.8438, 1.0, 0.5625, 1.0, 0.5938, 1.0, 0.5625, 1.0, 0.9688, 1.0, 1.0, 1.0, 0.9688, 1.0, 0.2812, 1.0, 0.3125, 1.0, 0.2812, 1.0, 0.0, 1.0, 0.03125, 1.0, 0.0, 1.0, 0.6875, 1.0, 0.7188, 1.0, 0.6875, 1.0, 0.4062, 1.0, 0.4375, 1.0, 0.4062, 1.0, 0.125, 1.0, 0.1562, 1.0, 0.125, 1.0, 0.4375, 0.5, 0.4062, 0.5, 0.4375, 0.5, 0.7188, 0.5, 0.6875, 0.5, 0.7188, 0.5, 0.03125, 0.5, 0.0, 0.5, 0.03125, 0.5, 1.0, 0.5, 0.9688, 0.5, 1.0, 0.5, 0.3125, 0.5, 0.2812, 0.5, 0.3125, 0.5, 0.5938, 0.5, 0.5625, 0.5, 0.5938, 0.5, 0.875, 0.5, 0.8438, 0.5, 0.875, 0.5, 0.1875, 0.5, 0.1562, 0.5, 0.1875, 0.5, 0.4688, 0.5, 0.4375, 0.5, 0.4688, 0.5, 0.75, 0.5, 0.7188, 0.5, 0.75, 0.5, 0.0625, 0.5, 0.03125, 0.5, 0.0625, 0.5, 0.3438, 0.5, 0.3125, 0.5, 0.3438, 0.5, 0.625, 0.5, 0.5938, 0.5, 0.625, 0.5, 0.9062, 0.5, 0.875, 0.5, 0.9062, 0.5, 0.2188, 0.5, 0.1875, 0.5, 0.2188, 0.5, 0.5, 0.5, 0.4688, 0.5, 0.5, 0.5, 0.7812, 0.5, 0.75, 0.5, 0.7812, 0.5, 0.09375, 0.5, 0.0625, 0.5, 0.09375, 0.5, 0.375, 0.5, 0.3438, 0.5, 0.375, 0.5, 0.6562, 0.5, 0.625, 0.5, 0.6562, 0.5, 0.9375, 0.5, 0.9062, 0.5, 0.9375, 0.5, 0.25, 0.5, 0.2188, 0.5, 0.25, 0.5, 0.5312, 0.5, 0.5, 0.5, 0.5312, 0.5, 0.8125, 0.5, 0.7812, 0.5, 0.8125, 0.5, 0.125, 0.5, 0.09375, 0.5, 0.125, 0.5, 0.4062, 0.5, 0.375, 0.5, 0.4062, 0.5, 0.6875, 0.5, 0.6562, 0.5, 0.6875, 0.5, 0.9688, 0.5, 0.9375, 0.5, 0.9688, 0.5, 0.8438, 0.5, 0.8125, 0.5, 0.8438, 0.5, 0.5625, 0.5, 0.5312, 0.5, 0.5625, 0.5])
me_cylinder_001.use_remesh_fix_poles = True
me_cylinder_001.use_remesh_preserve_attributes = False
me_cylinder_001.use_mirror_vertex_groups = False
me_cylinder_001.update()
me_cylinder_003 = bpy.data.meshes.new('Cylinder.003')
me_cylinder_003.from_pydata([(1.12, 0.8303, -1.0), (0.8945, 0.4135, 1.0), (1.242, 0.6414, -1.0), (0.939, 0.3011, 1.0), (1.321, 0.4308, -1.0), (0.9739, 0.1913, 1.0), (1.373, 0.2142, -1.0), (0.9881, 0.09286, 1.0), (1.396, 0.0, -1.0), (0.9973, 4.122e-08, 1.0), (1.373, -0.2142, -1.0), (0.9881, -0.09286, 1.0), (1.321, -0.4308, -1.0), (0.9739, -0.1913, 1.0), (1.242, -0.6414, -1.0), (0.939, -0.3011, 1.0), (1.12, -0.8303, -1.0), (0.8945, -0.4135, 1.0)], [], [(0, 1, 3, 2), (2, 3, 5, 4), (4, 5, 7, 6), (6, 7, 9, 8), (8, 9, 11, 10), (10, 11, 13, 12), (12, 13, 15, 14), (14, 15, 17, 16)])
_uv = me_cylinder_003.uv_layers.new(name='UVMap')
_uv.uv.foreach_set('vector', [0.875, 0.5, 0.875, 1.0, 0.8438, 1.0, 0.8438, 0.5, 0.8438, 0.5, 0.8438, 1.0, 0.8125, 1.0, 0.8125, 0.5, 0.8125, 0.5, 0.8125, 1.0, 0.7812, 1.0, 0.7812, 0.5, 0.7812, 0.5, 0.7812, 1.0, 0.75, 1.0, 0.75, 0.5, 0.75, 0.5, 0.75, 1.0, 0.7188, 1.0, 0.7188, 0.5, 0.7188, 0.5, 0.7188, 1.0, 0.6875, 1.0, 0.6875, 0.5, 0.6875, 0.5, 0.6875, 1.0, 0.6562, 1.0, 0.6562, 0.5, 0.6562, 0.5, 0.6562, 1.0, 0.625, 1.0, 0.625, 0.5])
me_cylinder_003.use_remesh_fix_poles = True
me_cylinder_003.use_remesh_preserve_attributes = False
me_cylinder_003.use_mirror_x = True
me_cylinder_003.use_mirror_y = True
me_cylinder_003.use_mirror_z = True
me_cylinder_003.use_mirror_vertex_groups = False
me_cylinder_003.update()
me_cylinder_004 = bpy.data.meshes.new('Cylinder.004')
me_cylinder_004.from_pydata([(-0.8716, 1.12, -1.0), (-0.4548, 0.8945, 1.0), (-0.6827, 1.242, -1.0), (-0.3424, 0.939, 1.0), (-0.4721, 1.321, -1.0), (-0.2326, 0.9739, 1.0), (-0.2555, 1.373, -1.0), (-0.1341, 0.9881, 1.0), (-0.04128, 1.396, -1.0), (-0.04128, 0.9973, 1.0), (0.173, 1.373, -1.0), (0.05159, 0.9881, 1.0), (0.3895, 1.321, -1.0), (0.15, 0.9739, 1.0), (0.6001, 1.242, -1.0), (0.2598, 0.939, 1.0), (0.789, 1.12, -1.0), (0.3722, 0.8945, 1.0)], [], [(0, 1, 3, 2), (2, 3, 5, 4), (4, 5, 7, 6), (6, 7, 9, 8), (8, 9, 11, 10), (10, 11, 13, 12), (12, 13, 15, 14), (14, 15, 17, 16)])
_uv = me_cylinder_004.uv_layers.new(name='UVMap')
_uv.uv.foreach_set('vector', [0.875, 0.5, 0.875, 1.0, 0.8438, 1.0, 0.8438, 0.5, 0.8438, 0.5, 0.8438, 1.0, 0.8125, 1.0, 0.8125, 0.5, 0.8125, 0.5, 0.8125, 1.0, 0.7812, 1.0, 0.7812, 0.5, 0.7812, 0.5, 0.7812, 1.0, 0.75, 1.0, 0.75, 0.5, 0.75, 0.5, 0.75, 1.0, 0.7188, 1.0, 0.7188, 0.5, 0.7188, 0.5, 0.7188, 1.0, 0.6875, 1.0, 0.6875, 0.5, 0.6875, 0.5, 0.6875, 1.0, 0.6562, 1.0, 0.6562, 0.5, 0.6562, 0.5, 0.6562, 1.0, 0.625, 1.0, 0.625, 0.5])
me_cylinder_004.use_remesh_fix_poles = True
me_cylinder_004.use_remesh_preserve_attributes = False
me_cylinder_004.use_mirror_x = True
me_cylinder_004.use_mirror_y = True
me_cylinder_004.use_mirror_z = True
me_cylinder_004.use_mirror_vertex_groups = False
me_cylinder_004.update()
me_cylinder_005 = bpy.data.meshes.new('Cylinder.005')
me_cylinder_005.from_pydata([(-1.205, -0.8303, -1.0), (-0.979, -0.4135, 1.0), (-1.327, -0.6414, -1.0), (-1.024, -0.3011, 1.0), (-1.405, -0.4308, -1.0), (-1.058, -0.1913, 1.0), (-1.458, -0.2142, -1.0), (-1.073, -0.09286, 1.0), (-1.48, 1.294e-07, -1.0), (-1.082, 5.335e-08, 1.0), (-1.458, 0.2142, -1.0), (-1.073, 0.09286, 1.0), (-1.405, 0.4308, -1.0), (-1.058, 0.1913, 1.0), (-1.327, 0.6414, -1.0), (-1.024, 0.3011, 1.0), (-1.205, 0.8303, -1.0), (-0.979, 0.4135, 1.0)], [], [(0, 1, 3, 2), (2, 3, 5, 4), (4, 5, 7, 6), (6, 7, 9, 8), (8, 9, 11, 10), (10, 11, 13, 12), (12, 13, 15, 14), (14, 15, 17, 16)])
_uv = me_cylinder_005.uv_layers.new(name='UVMap')
_uv.uv.foreach_set('vector', [0.875, 0.5, 0.875, 1.0, 0.8438, 1.0, 0.8438, 0.5, 0.8438, 0.5, 0.8438, 1.0, 0.8125, 1.0, 0.8125, 0.5, 0.8125, 0.5, 0.8125, 1.0, 0.7812, 1.0, 0.7812, 0.5, 0.7812, 0.5, 0.7812, 1.0, 0.75, 1.0, 0.75, 0.5, 0.75, 0.5, 0.75, 1.0, 0.7188, 1.0, 0.7188, 0.5, 0.7188, 0.5, 0.7188, 1.0, 0.6875, 1.0, 0.6875, 0.5, 0.6875, 0.5, 0.6875, 1.0, 0.6562, 1.0, 0.6562, 0.5, 0.6562, 0.5, 0.6562, 1.0, 0.625, 1.0, 0.625, 0.5])
me_cylinder_005.use_remesh_fix_poles = True
me_cylinder_005.use_remesh_preserve_attributes = False
me_cylinder_005.use_mirror_x = True
me_cylinder_005.use_mirror_y = True
me_cylinder_005.use_mirror_z = True
me_cylinder_005.use_mirror_vertex_groups = False
me_cylinder_005.update()
me_cylinder_006 = bpy.data.meshes.new('Cylinder.006')
me_cylinder_006.from_pydata([(0.789, -1.12, -1.0), (0.3722, -0.8945, 1.0), (0.6001, -1.242, -1.0), (0.2598, -0.939, 1.0), (0.3895, -1.321, -1.0), (0.15, -0.9739, 1.0), (0.173, -1.373, -1.0), (0.05159, -0.9881, 1.0), (-0.04128, -1.396, -1.0), (-0.04128, -0.9973, 1.0), (-0.2555, -1.373, -1.0), (-0.1341, -0.9881, 1.0), (-0.4721, -1.321, -1.0), (-0.2326, -0.9739, 1.0), (-0.6827, -1.242, -1.0), (-0.3424, -0.939, 1.0), (-0.8716, -1.12, -1.0), (-0.4548, -0.8945, 1.0)], [], [(0, 1, 3, 2), (2, 3, 5, 4), (4, 5, 7, 6), (6, 7, 9, 8), (8, 9, 11, 10), (10, 11, 13, 12), (12, 13, 15, 14), (14, 15, 17, 16)])
_uv = me_cylinder_006.uv_layers.new(name='UVMap')
_uv.uv.foreach_set('vector', [0.875, 0.5, 0.875, 1.0, 0.8438, 1.0, 0.8438, 0.5, 0.8438, 0.5, 0.8438, 1.0, 0.8125, 1.0, 0.8125, 0.5, 0.8125, 0.5, 0.8125, 1.0, 0.7812, 1.0, 0.7812, 0.5, 0.7812, 0.5, 0.7812, 1.0, 0.75, 1.0, 0.75, 0.5, 0.75, 0.5, 0.75, 1.0, 0.7188, 1.0, 0.7188, 0.5, 0.7188, 0.5, 0.7188, 1.0, 0.6875, 1.0, 0.6875, 0.5, 0.6875, 0.5, 0.6875, 1.0, 0.6562, 1.0, 0.6562, 0.5, 0.6562, 0.5, 0.6562, 1.0, 0.625, 1.0, 0.625, 0.5])
me_cylinder_006.use_remesh_fix_poles = True
me_cylinder_006.use_remesh_preserve_attributes = False
me_cylinder_006.use_mirror_x = True
me_cylinder_006.use_mirror_y = True
me_cylinder_006.use_mirror_z = True
me_cylinder_006.use_mirror_vertex_groups = False
me_cylinder_006.update()
me_cylinder_007 = bpy.data.meshes.new('Cylinder.007')
me_cylinder_007.from_pydata([(-1.095e-07, 0.6151, 1.28), (-1.095e-07, 0.6151, 1.335), (0.12, 0.6033, 1.28), (0.12, 0.6033, 1.335), (0.2354, 0.5683, 1.28), (0.2354, 0.5683, 1.335), (0.3418, 0.5115, 1.28), (0.3418, 0.5115, 1.335), (0.435, 0.435, 1.28), (0.435, 0.435, 1.335), (0.5115, 0.3418, 1.28), (0.5115, 0.3418, 1.335), (0.5683, 0.2354, 1.28), (0.5683, 0.2354, 1.335), (0.6033, 0.12, 1.28), (0.6033, 0.12, 1.335), (0.6151, -1.905e-07, 1.28), (0.6151, -1.905e-07, 1.335), (0.6033, -0.12, 1.28), (0.6033, -0.12, 1.335), (0.5683, -0.2354, 1.28), (0.5683, -0.2354, 1.335), (0.5115, -0.3418, 1.28), (0.5115, -0.3418, 1.335), (0.435, -0.435, 1.28), (0.435, -0.435, 1.335), (0.3418, -0.5115, 1.28), (0.3418, -0.5115, 1.335), (0.2354, -0.5683, 1.28), (0.2354, -0.5683, 1.335), (0.12, -0.6033, 1.28), (0.12, -0.6033, 1.335), (-2.688e-07, -0.6151, 1.28), (-2.688e-07, -0.6151, 1.335), (-0.12, -0.6033, 1.28), (-0.12, -0.6033, 1.335), (-0.2354, -0.5683, 1.28), (-0.2354, -0.5683, 1.335), (-0.3418, -0.5115, 1.28), (-0.3418, -0.5115, 1.335), (-0.435, -0.435, 1.28), (-0.435, -0.435, 1.335), (-0.5115, -0.3418, 1.28), (-0.5115, -0.3418, 1.335), (-0.5683, -0.2354, 1.28), (-0.5683, -0.2354, 1.335), (-0.6033, -0.12, 1.28), (-0.6033, -0.12, 1.335), (-0.6151, 3.723e-07, 1.28), (-0.6151, 3.723e-07, 1.335), (-0.6033, 0.12, 1.28), (-0.6033, 0.12, 1.335), (-0.5683, 0.2354, 1.28), (-0.5683, 0.2354, 1.335), (-0.5115, 0.3418, 1.28), (-0.5115, 0.3418, 1.335), (-0.435, 0.435, 1.28), (-0.435, 0.435, 1.335), (-0.3418, 0.5115, 1.28), (-0.3418, 0.5115, 1.335), (-0.2354, 0.5683, 1.28), (-0.2354, 0.5683, 1.335), (-0.12, 0.6033, 1.28), (-0.12, 0.6033, 1.335), (-6.479e-08, 0.7323, 1.28), (0.1429, 0.7182, 1.28), (0.1429, 0.7182, 1.335), (-6.479e-08, 0.7323, 1.335), (0.2802, 0.6766, 1.28), (0.2802, 0.6766, 1.335), (0.4069, 0.6089, 1.28), (0.4069, 0.6089, 1.335), (0.5178, 0.5178, 1.28), (0.5178, 0.5178, 1.335), (0.6089, 0.4069, 1.28), (0.6089, 0.4069, 1.335), (0.6766, 0.2802, 1.28), (0.6766, 0.2802, 1.335), (0.7182, 0.1429, 1.28), (0.7182, 0.1429, 1.335), (0.7323, -1.725e-07, 1.28), (0.7323, -1.725e-07, 1.335), (0.7182, -0.1429, 1.28), (0.7182, -0.1429, 1.335), (0.6766, -0.2802, 1.28), (0.6766, -0.2802, 1.335), (0.6089, -0.4069, 1.28), (0.6089, -0.4069, 1.335), (0.5178, -0.5178, 1.28), (0.5178, -0.5178, 1.335), (0.4069, -0.6089, 1.28), (0.4069, -0.6089, 1.335), (0.2802, -0.6766, 1.28), (0.2802, -0.6766, 1.335), (0.1429, -0.7182, 1.28), (0.1429, -0.7182, 1.335), (-3.034e-07, -0.7323, 1.28), (-3.034e-07, -0.7323, 1.335), (-0.1429, -0.7182, 1.28), (-0.1429, -0.7182, 1.335), (-0.2802, -0.6766, 1.28), (-0.2802, -0.6766, 1.335), (-0.4069, -0.6089, 1.28), (-0.4069, -0.6089, 1.335), (-0.5178, -0.5178, 1.28), (-0.5178, -0.5178, 1.335), (-0.6089, -0.4069, 1.28), (-0.6089, -0.4069, 1.335), (-0.6766, -0.2802, 1.28), (-0.6766, -0.2802, 1.335), (-0.7182, -0.1429, 1.28), (-0.7182, -0.1429, 1.335), (-0.7323, 4.793e-07, 1.28), (-0.7323, 4.793e-07, 1.335), (-0.7182, 0.1429, 1.28), (-0.7182, 0.1429, 1.335), (-0.6766, 0.2802, 1.28), (-0.6766, 0.2802, 1.335), (-0.6089, 0.4069, 1.28), (-0.6089, 0.4069, 1.335), (-0.5178, 0.5178, 1.28), (-0.5178, 0.5178, 1.335), (-0.4069, 0.6089, 1.28), (-0.4069, 0.6089, 1.335), (-0.2802, 0.6766, 1.28), (-0.2802, 0.6766, 1.335), (-0.1429, 0.7182, 1.28), (-0.1429, 0.7182, 1.335)], [], [(64, 67, 66, 65), (65, 66, 69, 68), (68, 69, 71, 70), (70, 71, 73, 72), (72, 73, 75, 74), (74, 75, 77, 76), (76, 77, 79, 78), (78, 79, 81, 80), (80, 81, 83, 82), (82, 83, 85, 84), (84, 85, 87, 86), (86, 87, 89, 88), (88, 89, 91, 90), (90, 91, 93, 92), (92, 93, 95, 94), (94, 95, 97, 96), (96, 97, 99, 98), (98, 99, 101, 100), (100, 101, 103, 102), (102, 103, 105, 104), (104, 105, 107, 106), (106, 107, 109, 108), (108, 109, 111, 110), (110, 111, 113, 112), (112, 113, 115, 114), (114, 115, 117, 116), (116, 117, 119, 118), (118, 119, 121, 120), (120, 121, 123, 122), (122, 123, 125, 124), (63, 61, 60, 62), (124, 125, 127, 126), (126, 127, 67, 64), (1, 63, 62, 0), (2, 0, 64, 65), (1, 3, 66, 67), (4, 2, 65, 68), (3, 5, 69, 66), (6, 4, 68, 70), (5, 7, 71, 69), (8, 6, 70, 72), (7, 9, 73, 71), (10, 8, 72, 74), (9, 11, 75, 73), (12, 10, 74, 76), (11, 13, 77, 75), (14, 12, 76, 78), (13, 15, 79, 77), (16, 14, 78, 80), (15, 17, 81, 79), (18, 16, 80, 82), (17, 19, 83, 81), (20, 18, 82, 84), (19, 21, 85, 83), (22, 20, 84, 86), (21, 23, 87, 85), (24, 22, 86, 88), (23, 25, 89, 87), (26, 24, 88, 90), (25, 27, 91, 89), (28, 26, 90, 92), (27, 29, 93, 91), (30, 28, 92, 94), (29, 31, 95, 93), (32, 30, 94, 96), (31, 33, 97, 95), (34, 32, 96, 98), (33, 35, 99, 97), (36, 34, 98, 100), (35, 37, 101, 99), (38, 36, 100, 102), (37, 39, 103, 101), (40, 38, 102, 104), (39, 41, 105, 103), (42, 40, 104, 106), (41, 43, 107, 105), (44, 42, 106, 108), (43, 45, 109, 107), (46, 44, 108, 110), (45, 47, 111, 109), (48, 46, 110, 112), (47, 49, 113, 111), (50, 48, 112, 114), (49, 51, 115, 113), (52, 50, 114, 116), (51, 53, 117, 115), (54, 52, 116, 118), (53, 55, 119, 117), (56, 54, 118, 120), (55, 57, 121, 119), (58, 56, 120, 122), (57, 59, 123, 121), (60, 58, 122, 124), (59, 61, 125, 123), (62, 60, 124, 126), (61, 63, 127, 125), (0, 62, 126, 64), (63, 1, 67, 127), (61, 59, 58, 60), (59, 57, 56, 58), (57, 55, 54, 56), (55, 53, 52, 54), (53, 51, 50, 52), (51, 49, 48, 50), (49, 47, 46, 48), (47, 45, 44, 46), (45, 43, 42, 44), (43, 41, 40, 42), (41, 39, 38, 40), (39, 37, 36, 38), (37, 35, 34, 36), (35, 33, 32, 34), (33, 31, 30, 32), (31, 29, 28, 30), (29, 27, 26, 28), (27, 25, 24, 26), (25, 23, 22, 24), (23, 21, 20, 22), (21, 19, 18, 20), (19, 17, 16, 18), (17, 15, 14, 16), (15, 13, 12, 14), (13, 11, 10, 12), (11, 9, 8, 10), (9, 7, 6, 8), (7, 5, 4, 6), (5, 3, 2, 4), (3, 1, 0, 2)])
_uv = me_cylinder_007.uv_layers.new(name='UVMap')
_uv.uv.foreach_set('vector', [1.0, 0.5, 1.0, 1.0, 0.9688, 1.0, 0.9688, 0.5, 0.9688, 0.5, 0.9688, 1.0, 0.9375, 1.0, 0.9375, 0.5, 0.9375, 0.5, 0.9375, 1.0, 0.9062, 1.0, 0.9062, 0.5, 0.9062, 0.5, 0.9062, 1.0, 0.875, 1.0, 0.875, 0.5, 0.875, 0.5, 0.875, 1.0, 0.8438, 1.0, 0.8438, 0.5, 0.8438, 0.5, 0.8438, 1.0, 0.8125, 1.0, 0.8125, 0.5, 0.8125, 0.5, 0.8125, 1.0, 0.7812, 1.0, 0.7812, 0.5, 0.7812, 0.5, 0.7812, 1.0, 0.75, 1.0, 0.75, 0.5, 0.75, 0.5, 0.75, 1.0, 0.7188, 1.0, 0.7188, 0.5, 0.7188, 0.5, 0.7188, 1.0, 0.6875, 1.0, 0.6875, 0.5, 0.6875, 0.5, 0.6875, 1.0, 0.6562, 1.0, 0.6562, 0.5, 0.6562, 0.5, 0.6562, 1.0, 0.625, 1.0, 0.625, 0.5, 0.625, 0.5, 0.625, 1.0, 0.5938, 1.0, 0.5938, 0.5, 0.5938, 0.5, 0.5938, 1.0, 0.5625, 1.0, 0.5625, 0.5, 0.5625, 0.5, 0.5625, 1.0, 0.5312, 1.0, 0.5312, 0.5, 0.5312, 0.5, 0.5312, 1.0, 0.5, 1.0, 0.5, 0.5, 0.5, 0.5, 0.5, 1.0, 0.4688, 1.0, 0.4688, 0.5, 0.4688, 0.5, 0.4688, 1.0, 0.4375, 1.0, 0.4375, 0.5, 0.4375, 0.5, 0.4375, 1.0, 0.4062, 1.0, 0.4062, 0.5, 0.4062, 0.5, 0.4062, 1.0, 0.375, 1.0, 0.375, 0.5, 0.375, 0.5, 0.375, 1.0, 0.3438, 1.0, 0.3438, 0.5, 0.3438, 0.5, 0.3438, 1.0, 0.3125, 1.0, 0.3125, 0.5, 0.3125, 0.5, 0.3125, 1.0, 0.2812, 1.0, 0.2812, 0.5, 0.2812, 0.5, 0.2812, 1.0, 0.25, 1.0, 0.25, 0.5, 0.25, 0.5, 0.25, 1.0, 0.2188, 1.0, 0.2188, 0.5, 0.2188, 0.5, 0.2188, 1.0, 0.1875, 1.0, 0.1875, 0.5, 0.1875, 0.5, 0.1875, 1.0, 0.1562, 1.0, 0.1562, 0.5, 0.1562, 0.5, 0.1562, 1.0, 0.125, 1.0, 0.125, 0.5, 0.125, 0.5, 0.125, 1.0, 0.09375, 1.0, 0.09375, 0.5, 0.09375, 0.5, 0.09375, 1.0, 0.0625, 1.0, 0.0625, 0.5, 0.2107, 0.4477, 0.1729, 0.4363, 0.1526, 0.5, 0.1696, 0.5, 0.0625, 0.5, 0.0625, 1.0, 0.03125, 1.0, 0.03125, 0.5, 0.03125, 0.5, 0.03125, 1.0, 0.0, 1.0, 0.0, 0.5, 0.25, 0.4516, 0.2107, 0.4477, 0.1696, 0.5, 0.3131, 0.5, 0.6557, 0.5, 0.3131, 0.5, 0.0, 0.5, 0.9688, 0.5, 0.25, 0.4516, 0.2893, 0.4477, 0.2968, 0.4854, 0.25, 0.49, 0.7991, 0.5, 0.6557, 0.5, 0.9688, 0.5, 0.9375, 0.5, 0.2893, 0.4477, 0.3271, 0.4363, 0.3418, 0.4717, 0.2968, 0.4854, 0.8162, 0.5, 0.7991, 0.5, 0.9375, 0.5, 0.9062, 0.5, 0.3271, 0.4363, 0.362, 0.4176, 0.3833, 0.4496, 0.3418, 0.4717, 0.8061, 0.5, 0.8162, 0.5, 0.9062, 0.5, 0.875, 0.5, 0.362, 0.4176, 0.3926, 0.3926, 0.4197, 0.4197, 0.3833, 0.4496, 0.7877, 0.5, 0.8061, 0.5, 0.875, 0.5, 0.8438, 0.5, 0.3926, 0.3926, 0.4176, 0.362, 0.4496, 0.3833, 0.4197, 0.4197, 0.7656, 0.5, 0.7877, 0.5, 0.8438, 0.5, 0.8125, 0.5, 0.4176, 0.362, 0.4363, 0.3271, 0.4717, 0.3418, 0.4496, 0.3833, 0.7415, 0.5, 0.7656, 0.5, 0.8125, 0.5, 0.7812, 0.5, 0.4363, 0.3271, 0.4477, 0.2893, 0.4854, 0.2968, 0.4717, 0.3418, 0.7162, 0.5, 0.7415, 0.5, 0.7812, 0.5, 0.75, 0.5, 0.4477, 0.2893, 0.4516, 0.25, 0.49, 0.25, 0.4854, 0.2968, 0.6901, 0.5, 0.7162, 0.5, 0.75, 0.5, 0.7188, 0.5, 0.4516, 0.25, 0.4477, 0.2107, 0.4854, 0.2032, 0.49, 0.25, 0.6635, 0.5, 0.6901, 0.5, 0.7188, 0.5, 0.6875, 0.5, 0.4477, 0.2107, 0.4363, 0.1729, 0.4717, 0.1582, 0.4854, 0.2032, 0.6364, 0.5, 0.6635, 0.5, 0.6875, 0.5, 0.6562, 0.5, 0.4363, 0.1729, 0.4176, 0.138, 0.4496, 0.1167, 0.4717, 0.1582, 0.6091, 0.5, 0.6364, 0.5, 0.6562, 0.5, 0.625, 0.5, 0.4176, 0.138, 0.3926, 0.1074, 0.4197, 0.08029, 0.4496, 0.1167, 0.5816, 0.5, 0.6091, 0.5, 0.625, 0.5, 0.5938, 0.5, 0.3926, 0.1074, 0.362, 0.08238, 0.3833, 0.05045, 0.4197, 0.08029, 0.5539, 0.5, 0.5816, 0.5, 0.5938, 0.5, 0.5625, 0.5, 0.362, 0.08238, 0.3271, 0.06375, 0.3418, 0.02827, 0.3833, 0.05045, 0.5261, 0.5, 0.5539, 0.5, 0.5625, 0.5, 0.5312, 0.5, 0.3271, 0.06375, 0.2893, 0.05227, 0.2968, 0.01461, 0.3418, 0.02827, 0.4983, 0.5, 0.5261, 0.5, 0.5312, 0.5, 0.5, 0.5, 0.2893, 0.05227, 0.25, 0.0484, 0.25, 0.01, 0.2968, 0.01461, 0.4704, 0.5, 0.4983, 0.5, 0.5, 0.5, 0.4688, 0.5, 0.25, 0.0484, 0.2107, 0.05227, 0.2032, 0.01461, 0.25, 0.01, 0.4426, 0.5, 0.4704, 0.5, 0.4688, 0.5, 0.4375, 0.5, 0.2107, 0.05227, 0.1729, 0.06375, 0.1582, 0.02827, 0.2032, 0.01461, 0.4148, 0.5, 0.4426, 0.5, 0.4375, 0.5, 0.4062, 0.5, 0.1729, 0.06375, 0.138, 0.08238, 0.1167, 0.05045, 0.1582, 0.02827, 0.3872, 0.5, 0.4148, 0.5, 0.4062, 0.5, 0.375, 0.5, 0.138, 0.08238, 0.1074, 0.1074, 0.08029, 0.08029, 0.1167, 0.05045, 0.3596, 0.5, 0.3872, 0.5, 0.375, 0.5, 0.3438, 0.5, 0.1074, 0.1074, 0.08238, 0.138, 0.05045, 0.1167, 0.08029, 0.08029, 0.3323, 0.5, 0.3596, 0.5, 0.3438, 0.5, 0.3125, 0.5, 0.08238, 0.138, 0.06375, 0.1729, 0.02827, 0.1582, 0.05045, 0.1167, 0.3053, 0.5, 0.3323, 0.5, 0.3125, 0.5, 0.2812, 0.5, 0.06375, 0.1729, 0.05227, 0.2107, 0.01461, 0.2032, 0.02827, 0.1582, 0.2787, 0.5, 0.3053, 0.5, 0.2812, 0.5, 0.25, 0.5, 0.05227, 0.2107, 0.0484, 0.25, 0.01, 0.25, 0.01461, 0.2032, 0.2526, 0.5, 0.2787, 0.5, 0.25, 0.5, 0.2188, 0.5, 0.0484, 0.25, 0.05227, 0.2893, 0.01461, 0.2968, 0.01, 0.25, 0.2273, 0.5, 0.2526, 0.5, 0.2188, 0.5, 0.1875, 0.5, 0.05227, 0.2893, 0.06375, 0.3271, 0.02827, 0.3418, 0.01461, 0.2968, 0.2032, 0.5, 0.2273, 0.5, 0.1875, 0.5, 0.1562, 0.5, 0.06375, 0.3271, 0.08238, 0.362, 0.05045, 0.3833, 0.02827, 0.3418, 0.1811, 0.5, 0.2032, 0.5, 0.1562, 0.5, 0.125, 0.5, 0.08238, 0.362, 0.1074, 0.3926, 0.08029, 0.4197, 0.05045, 0.3833, 0.1626, 0.5, 0.1811, 0.5, 0.125, 0.5, 0.09375, 0.5, 0.1074, 0.3926, 0.138, 0.4176, 0.1167, 0.4496, 0.08029, 0.4197, 0.1526, 0.5, 0.1626, 0.5, 0.09375, 0.5, 0.0625, 0.5, 0.138, 0.4176, 0.1729, 0.4363, 0.1582, 0.4717, 0.1167, 0.4496, 0.1696, 0.5, 0.1526, 0.5, 0.0625, 0.5, 0.03125, 0.5, 0.1729, 0.4363, 0.2107, 0.4477, 0.2032, 0.4854, 0.1582, 0.4717, 0.3131, 0.5, 0.1696, 0.5, 0.03125, 0.5, 0.0, 0.5, 0.2107, 0.4477, 0.25, 0.4516, 0.25, 0.49, 0.2032, 0.4854, 0.1729, 0.4363, 0.138, 0.4176, 0.1626, 0.5, 0.1526, 0.5, 0.138, 0.4176, 0.1074, 0.3926, 0.1811, 0.5, 0.1626, 0.5, 0.1074, 0.3926, 0.08238, 0.362, 0.2032, 0.5, 0.1811, 0.5, 0.08238, 0.362, 0.06375, 0.3271, 0.2273, 0.5, 0.2032, 0.5, 0.06375, 0.3271, 0.05227, 0.2893, 0.2526, 0.5, 0.2273, 0.5, 0.05227, 0.2893, 0.0484, 0.25, 0.2787, 0.5, 0.2526, 0.5, 0.0484, 0.25, 0.05227, 0.2107, 0.3053, 0.5, 0.2787, 0.5, 0.05227, 0.2107, 0.06375, 0.1729, 0.3323, 0.5, 0.3053, 0.5, 0.06375, 0.1729, 0.08238, 0.138, 0.3596, 0.5, 0.3323, 0.5, 0.08238, 0.138, 0.1074, 0.1074, 0.3872, 0.5, 0.3596, 0.5, 0.1074, 0.1074, 0.138, 0.08238, 0.4148, 0.5, 0.3872, 0.5, 0.138, 0.08238, 0.1729, 0.06375, 0.4426, 0.5, 0.4148, 0.5, 0.1729, 0.06375, 0.2107, 0.05227, 0.4704, 0.5, 0.4426, 0.5, 0.2107, 0.05227, 0.25, 0.0484, 0.4983, 0.5, 0.4704, 0.5, 0.25, 0.0484, 0.2893, 0.05227, 0.5261, 0.5, 0.4983, 0.5, 0.2893, 0.05227, 0.3271, 0.06375, 0.5539, 0.5, 0.5261, 0.5, 0.3271, 0.06375, 0.362, 0.08238, 0.5816, 0.5, 0.5539, 0.5, 0.362, 0.08238, 0.3926, 0.1074, 0.6091, 0.5, 0.5816, 0.5, 0.3926, 0.1074, 0.4176, 0.138, 0.6364, 0.5, 0.6091, 0.5, 0.4176, 0.138, 0.4363, 0.1729, 0.6635, 0.5, 0.6364, 0.5, 0.4363, 0.1729, 0.4477, 0.2107, 0.6901, 0.5, 0.6635, 0.5, 0.4477, 0.2107, 0.4516, 0.25, 0.7162, 0.5, 0.6901, 0.5, 0.4516, 0.25, 0.4477, 0.2893, 0.7415, 0.5, 0.7162, 0.5, 0.4477, 0.2893, 0.4363, 0.3271, 0.7656, 0.5, 0.7415, 0.5, 0.4363, 0.3271, 0.4176, 0.362, 0.7877, 0.5, 0.7656, 0.5, 0.4176, 0.362, 0.3926, 0.3926, 0.8061, 0.5, 0.7877, 0.5, 0.3926, 0.3926, 0.362, 0.4176, 0.8162, 0.5, 0.8061, 0.5, 0.362, 0.4176, 0.3271, 0.4363, 0.7991, 0.5, 0.8162, 0.5, 0.3271, 0.4363, 0.2893, 0.4477, 0.6557, 0.5, 0.7991, 0.5, 0.2893, 0.4477, 0.25, 0.4516, 0.3131, 0.5, 0.6557, 0.5])
me_cylinder_007.use_remesh_fix_poles = True
me_cylinder_007.use_remesh_preserve_attributes = False
me_cylinder_007.use_mirror_vertex_groups = False
me_cylinder_007.update()
me_cylinder_008 = bpy.data.meshes.new('Cylinder.008')
me_cylinder_008.from_pydata([(1.854, 0.8303, -0.707), (1.858, -1.245e-07, 1.376), (1.976, 0.6414, -0.707), (2.054, 0.4308, -0.707), (2.107, 0.2142, -0.707), (2.13, -1.245e-07, -0.707), (2.107, -0.2142, -0.707), (2.054, -0.4308, -0.707), (1.976, -0.6414, -0.707), (1.854, -0.8303, -0.707), (2.238, -0.2593, -0.001047), (2.138, 0.5337, 0.03847), (2.238, 0.2593, -0.001047), (2.264, -0.1247, -0.009828), (2.138, -0.5337, 0.03847), (2.199, 0.3865, 0.01212), (2.276, -1.245e-07, -0.009828), (2.199, -0.3865, 0.01212), (2.264, 0.1247, -0.009828), (2.143, -0.3217, 0.5494), (2.174, -0.2218, 0.5494), (2.193, -0.1428, 0.5494), (2.206, -0.07112, 0.5406), (2.212, -1.245e-07, 0.5406), (2.193, 0.1428, 0.5494), (2.174, 0.2218, 0.5494), (2.206, 0.07112, 0.5406), (2.143, 0.3217, 0.5494)], [], [(0, 11, 15, 2), (2, 15, 12, 3), (3, 12, 18, 4), (4, 18, 16, 5), (5, 16, 13, 6), (6, 13, 10, 7), (7, 10, 17, 8), (8, 17, 14, 9), (10, 13, 22, 21), (18, 12, 24, 26), (17, 10, 21, 20), (16, 18, 26, 23), (15, 11, 27, 25), (14, 17, 20, 19), (13, 16, 23, 22), (12, 15, 25, 24), (22, 23, 1), (23, 26, 1), (21, 22, 1), (24, 25, 1), (25, 27, 1), (26, 24, 1), (19, 20, 1), (20, 21, 1)])
_uv = me_cylinder_008.uv_layers.new(name='UVMap')
_uv.uv.foreach_set('vector', [0.875, 0.5, 0.8594, 0.75, 0.8438, 0.75, 0.8438, 0.5, 0.8438, 0.5, 0.8281, 0.75, 0.8125, 0.75, 0.8125, 0.5, 0.8125, 0.5, 0.7969, 0.75, 0.7812, 0.75, 0.7812, 0.5, 0.7812, 0.5, 0.7656, 0.75, 0.75, 0.75, 0.75, 0.5, 0.75, 0.5, 0.7344, 0.75, 0.7188, 0.75, 0.7188, 0.5, 0.7188, 0.5, 0.7031, 0.75, 0.6875, 0.75, 0.6875, 0.5, 0.6875, 0.5, 0.6719, 0.75, 0.6562, 0.75, 0.6562, 0.5, 0.6562, 0.5, 0.6406, 0.75, 0.625, 0.75, 0.625, 0.5, 0.6875, 0.75, 0.7031, 0.75, 0.6953, 0.875, 0.6875, 0.875, 0.7812, 0.75, 0.7969, 0.75, 0.7891, 0.875, 0.7812, 0.875, 0.6562, 0.75, 0.6719, 0.75, 0.6641, 0.875, 0.6562, 0.875, 0.75, 0.75, 0.7656, 0.75, 0.7578, 0.875, 0.75, 0.875, 0.8438, 0.75, 0.8594, 0.75, 0.8516, 0.875, 0.8438, 0.875, 0.625, 0.75, 0.6406, 0.75, 0.6328, 0.875, 0.625, 0.875, 0.7188, 0.75, 0.7344, 0.75, 0.7266, 0.875, 0.7188, 0.875, 0.8125, 0.75, 0.8281, 0.75, 0.8203, 0.875, 0.8125, 0.875, 0.7188, 0.875, 0.7266, 0.875, 0.7188, 1.0, 0.75, 0.875, 0.7578, 0.875, 0.75, 1.0, 0.6875, 0.875, 0.6953, 0.875, 0.6875, 1.0, 0.8125, 0.875, 0.8203, 0.875, 0.8125, 1.0, 0.8438, 0.875, 0.8516, 0.875, 0.8438, 1.0, 0.7812, 0.875, 0.7891, 0.875, 0.7812, 1.0, 0.625, 0.875, 0.6328, 0.875, 0.625, 1.0, 0.6562, 0.875, 0.6641, 0.875, 0.6562, 1.0])
me_cylinder_008.use_remesh_fix_poles = True
me_cylinder_008.use_remesh_preserve_attributes = False
me_cylinder_008.use_mirror_x = True
me_cylinder_008.use_mirror_y = True
me_cylinder_008.use_mirror_z = True
me_cylinder_008.use_mirror_vertex_groups = False
me_cylinder_008.update()
me_cylinder_009 = bpy.data.meshes.new('Cylinder.009')
me_cylinder_009.from_pydata([(0.8303, -1.854, -0.707), (-2.057e-07, -1.858, 1.376), (0.6414, -1.976, -0.707), (0.4308, -2.054, -0.707), (0.2142, -2.107, -0.707), (-2.176e-07, -2.13, -0.707), (-0.2142, -2.107, -0.707), (-0.4308, -2.054, -0.707), (-0.6414, -1.976, -0.707), (-0.8303, -1.854, -0.707), (-0.2593, -2.238, -0.001048), (0.5337, -2.138, 0.03846), (0.2593, -2.238, -0.001048), (-0.1247, -2.264, -0.009828), (-0.5337, -2.138, 0.03846), (0.3865, -2.199, 0.01212), (-2.24e-07, -2.276, -0.009828), (-0.3865, -2.199, 0.01212), (0.1247, -2.264, -0.009828), (-0.3217, -2.143, 0.5494), (-0.2218, -2.174, 0.5494), (-0.1428, -2.193, 0.5494), (-0.07112, -2.206, 0.5406), (-2.212e-07, -2.212, 0.5406), (0.1428, -2.193, 0.5494), (0.2218, -2.174, 0.5494), (0.07112, -2.206, 0.5406), (0.3217, -2.143, 0.5494)], [], [(0, 11, 15, 2), (2, 15, 12, 3), (3, 12, 18, 4), (4, 18, 16, 5), (5, 16, 13, 6), (6, 13, 10, 7), (7, 10, 17, 8), (8, 17, 14, 9), (10, 13, 22, 21), (18, 12, 24, 26), (17, 10, 21, 20), (16, 18, 26, 23), (15, 11, 27, 25), (14, 17, 20, 19), (13, 16, 23, 22), (12, 15, 25, 24), (22, 23, 1), (23, 26, 1), (21, 22, 1), (24, 25, 1), (25, 27, 1), (26, 24, 1), (19, 20, 1), (20, 21, 1)])
_uv = me_cylinder_009.uv_layers.new(name='UVMap')
_uv.uv.foreach_set('vector', [0.875, 0.5, 0.8594, 0.75, 0.8438, 0.75, 0.8438, 0.5, 0.8438, 0.5, 0.8281, 0.75, 0.8125, 0.75, 0.8125, 0.5, 0.8125, 0.5, 0.7969, 0.75, 0.7812, 0.75, 0.7812, 0.5, 0.7812, 0.5, 0.7656, 0.75, 0.75, 0.75, 0.75, 0.5, 0.75, 0.5, 0.7344, 0.75, 0.7188, 0.75, 0.7188, 0.5, 0.7188, 0.5, 0.7031, 0.75, 0.6875, 0.75, 0.6875, 0.5, 0.6875, 0.5, 0.6719, 0.75, 0.6562, 0.75, 0.6562, 0.5, 0.6562, 0.5, 0.6406, 0.75, 0.625, 0.75, 0.625, 0.5, 0.6875, 0.75, 0.7031, 0.75, 0.6953, 0.875, 0.6875, 0.875, 0.7812, 0.75, 0.7969, 0.75, 0.7891, 0.875, 0.7812, 0.875, 0.6562, 0.75, 0.6719, 0.75, 0.6641, 0.875, 0.6562, 0.875, 0.75, 0.75, 0.7656, 0.75, 0.7578, 0.875, 0.75, 0.875, 0.8438, 0.75, 0.8594, 0.75, 0.8516, 0.875, 0.8438, 0.875, 0.625, 0.75, 0.6406, 0.75, 0.6328, 0.875, 0.625, 0.875, 0.7188, 0.75, 0.7344, 0.75, 0.7266, 0.875, 0.7188, 0.875, 0.8125, 0.75, 0.8281, 0.75, 0.8203, 0.875, 0.8125, 0.875, 0.7188, 0.875, 0.7266, 0.875, 0.7188, 1.0, 0.75, 0.875, 0.7578, 0.875, 0.75, 1.0, 0.6875, 0.875, 0.6953, 0.875, 0.6875, 1.0, 0.8125, 0.875, 0.8203, 0.875, 0.8125, 1.0, 0.8438, 0.875, 0.8516, 0.875, 0.8438, 1.0, 0.7812, 0.875, 0.7891, 0.875, 0.7812, 1.0, 0.625, 0.875, 0.6328, 0.875, 0.625, 1.0, 0.6562, 0.875, 0.6641, 0.875, 0.6562, 1.0])
me_cylinder_009.use_remesh_fix_poles = True
me_cylinder_009.use_remesh_preserve_attributes = False
me_cylinder_009.use_mirror_x = True
me_cylinder_009.use_mirror_y = True
me_cylinder_009.use_mirror_z = True
me_cylinder_009.use_mirror_vertex_groups = False
me_cylinder_009.update()
me_cylinder_010 = bpy.data.meshes.new('Cylinder.010')
me_cylinder_010.from_pydata([(-1.854, -0.8303, -0.707), (-1.858, 1.021e-07, 1.376), (-1.976, -0.6414, -0.707), (-2.054, -0.4308, -0.707), (-2.107, -0.2142, -0.707), (-2.13, 1.258e-07, -0.707), (-2.107, 0.2142, -0.707), (-2.054, 0.4308, -0.707), (-1.976, 0.6414, -0.707), (-1.854, 0.8303, -0.707), (-2.238, 0.2593, -0.001046), (-2.138, -0.5337, 0.03847), (-2.238, -0.2593, -0.001046), (-2.264, 0.1247, -0.009827), (-2.138, 0.5337, 0.03847), (-2.199, -0.3865, 0.01212), (-2.276, 1.386e-07, -0.009827), (-2.199, 0.3865, 0.01212), (-2.264, -0.1247, -0.009827), (-2.143, 0.3217, 0.5494), (-2.174, 0.2218, 0.5494), (-2.193, 0.1428, 0.5494), (-2.206, 0.07112, 0.5406), (-2.212, 1.33e-07, 0.5406), (-2.193, -0.1428, 0.5494), (-2.174, -0.2218, 0.5494), (-2.206, -0.07112, 0.5406), (-2.143, -0.3217, 0.5494)], [], [(0, 11, 15, 2), (2, 15, 12, 3), (3, 12, 18, 4), (4, 18, 16, 5), (5, 16, 13, 6), (6, 13, 10, 7), (7, 10, 17, 8), (8, 17, 14, 9), (10, 13, 22, 21), (18, 12, 24, 26), (17, 10, 21, 20), (16, 18, 26, 23), (15, 11, 27, 25), (14, 17, 20, 19), (13, 16, 23, 22), (12, 15, 25, 24), (22, 23, 1), (23, 26, 1), (21, 22, 1), (24, 25, 1), (25, 27, 1), (26, 24, 1), (19, 20, 1), (20, 21, 1)])
_uv = me_cylinder_010.uv_layers.new(name='UVMap')
_uv.uv.foreach_set('vector', [0.875, 0.5, 0.8594, 0.75, 0.8438, 0.75, 0.8438, 0.5, 0.8438, 0.5, 0.8281, 0.75, 0.8125, 0.75, 0.8125, 0.5, 0.8125, 0.5, 0.7969, 0.75, 0.7812, 0.75, 0.7812, 0.5, 0.7812, 0.5, 0.7656, 0.75, 0.75, 0.75, 0.75, 0.5, 0.75, 0.5, 0.7344, 0.75, 0.7188, 0.75, 0.7188, 0.5, 0.7188, 0.5, 0.7031, 0.75, 0.6875, 0.75, 0.6875, 0.5, 0.6875, 0.5, 0.6719, 0.75, 0.6562, 0.75, 0.6562, 0.5, 0.6562, 0.5, 0.6406, 0.75, 0.625, 0.75, 0.625, 0.5, 0.6875, 0.75, 0.7031, 0.75, 0.6953, 0.875, 0.6875, 0.875, 0.7812, 0.75, 0.7969, 0.75, 0.7891, 0.875, 0.7812, 0.875, 0.6562, 0.75, 0.6719, 0.75, 0.6641, 0.875, 0.6562, 0.875, 0.75, 0.75, 0.7656, 0.75, 0.7578, 0.875, 0.75, 0.875, 0.8438, 0.75, 0.8594, 0.75, 0.8516, 0.875, 0.8438, 0.875, 0.625, 0.75, 0.6406, 0.75, 0.6328, 0.875, 0.625, 0.875, 0.7188, 0.75, 0.7344, 0.75, 0.7266, 0.875, 0.7188, 0.875, 0.8125, 0.75, 0.8281, 0.75, 0.8203, 0.875, 0.8125, 0.875, 0.7188, 0.875, 0.7266, 0.875, 0.7188, 1.0, 0.75, 0.875, 0.7578, 0.875, 0.75, 1.0, 0.6875, 0.875, 0.6953, 0.875, 0.6875, 1.0, 0.8125, 0.875, 0.8203, 0.875, 0.8125, 1.0, 0.8438, 0.875, 0.8516, 0.875, 0.8438, 1.0, 0.7812, 0.875, 0.7891, 0.875, 0.7812, 1.0, 0.625, 0.875, 0.6328, 0.875, 0.625, 1.0, 0.6562, 0.875, 0.6641, 0.875, 0.6562, 1.0])
me_cylinder_010.use_remesh_fix_poles = True
me_cylinder_010.use_remesh_preserve_attributes = False
me_cylinder_010.use_mirror_x = True
me_cylinder_010.use_mirror_y = True
me_cylinder_010.use_mirror_z = True
me_cylinder_010.use_mirror_vertex_groups = False
me_cylinder_010.update()
me_cylinder_012 = bpy.data.meshes.new('Cylinder.012')
me_cylinder_012.from_pydata([(-0.8303, 1.854, -0.707), (1.833e-07, 1.858, 1.376), (-0.6414, 1.976, -0.707), (-0.4308, 2.054, -0.707), (-0.2142, 2.107, -0.707), (2.189e-07, 2.13, -0.707), (0.2142, 2.107, -0.707), (0.4308, 2.054, -0.707), (0.6414, 1.976, -0.707), (0.8303, 1.854, -0.707), (0.2593, 2.238, -0.001047), (-0.5337, 2.138, 0.03847), (-0.2593, 2.238, -0.001047), (0.1247, 2.264, -0.009827), (0.5337, 2.138, 0.03847), (-0.3865, 2.199, 0.01212), (2.38e-07, 2.276, -0.009827), (0.3865, 2.199, 0.01212), (-0.1247, 2.264, -0.009827), (0.3217, 2.143, 0.5494), (0.2218, 2.174, 0.5494), (0.1428, 2.193, 0.5494), (0.07112, 2.206, 0.5406), (2.297e-07, 2.212, 0.5406), (-0.1428, 2.193, 0.5494), (-0.2218, 2.174, 0.5494), (-0.07112, 2.206, 0.5406), (-0.3217, 2.143, 0.5494)], [], [(0, 11, 15, 2), (2, 15, 12, 3), (3, 12, 18, 4), (4, 18, 16, 5), (5, 16, 13, 6), (6, 13, 10, 7), (7, 10, 17, 8), (8, 17, 14, 9), (10, 13, 22, 21), (18, 12, 24, 26), (17, 10, 21, 20), (16, 18, 26, 23), (15, 11, 27, 25), (14, 17, 20, 19), (13, 16, 23, 22), (12, 15, 25, 24), (22, 23, 1), (23, 26, 1), (21, 22, 1), (24, 25, 1), (25, 27, 1), (26, 24, 1), (19, 20, 1), (20, 21, 1)])
_uv = me_cylinder_012.uv_layers.new(name='UVMap')
_uv.uv.foreach_set('vector', [0.875, 0.5, 0.8594, 0.75, 0.8438, 0.75, 0.8438, 0.5, 0.8438, 0.5, 0.8281, 0.75, 0.8125, 0.75, 0.8125, 0.5, 0.8125, 0.5, 0.7969, 0.75, 0.7812, 0.75, 0.7812, 0.5, 0.7812, 0.5, 0.7656, 0.75, 0.75, 0.75, 0.75, 0.5, 0.75, 0.5, 0.7344, 0.75, 0.7188, 0.75, 0.7188, 0.5, 0.7188, 0.5, 0.7031, 0.75, 0.6875, 0.75, 0.6875, 0.5, 0.6875, 0.5, 0.6719, 0.75, 0.6562, 0.75, 0.6562, 0.5, 0.6562, 0.5, 0.6406, 0.75, 0.625, 0.75, 0.625, 0.5, 0.6875, 0.75, 0.7031, 0.75, 0.6953, 0.875, 0.6875, 0.875, 0.7812, 0.75, 0.7969, 0.75, 0.7891, 0.875, 0.7812, 0.875, 0.6562, 0.75, 0.6719, 0.75, 0.6641, 0.875, 0.6562, 0.875, 0.75, 0.75, 0.7656, 0.75, 0.7578, 0.875, 0.75, 0.875, 0.8438, 0.75, 0.8594, 0.75, 0.8516, 0.875, 0.8438, 0.875, 0.625, 0.75, 0.6406, 0.75, 0.6328, 0.875, 0.625, 0.875, 0.7188, 0.75, 0.7344, 0.75, 0.7266, 0.875, 0.7188, 0.875, 0.8125, 0.75, 0.8281, 0.75, 0.8203, 0.875, 0.8125, 0.875, 0.7188, 0.875, 0.7266, 0.875, 0.7188, 1.0, 0.75, 0.875, 0.7578, 0.875, 0.75, 1.0, 0.6875, 0.875, 0.6953, 0.875, 0.6875, 1.0, 0.8125, 0.875, 0.8203, 0.875, 0.8125, 1.0, 0.8438, 0.875, 0.8516, 0.875, 0.8438, 1.0, 0.7812, 0.875, 0.7891, 0.875, 0.7812, 1.0, 0.625, 0.875, 0.6328, 0.875, 0.625, 1.0, 0.6562, 0.875, 0.6641, 0.875, 0.6562, 1.0])
me_cylinder_012.use_remesh_fix_poles = True
me_cylinder_012.use_remesh_preserve_attributes = False
me_cylinder_012.use_mirror_x = True
me_cylinder_012.use_mirror_y = True
me_cylinder_012.use_mirror_z = True
me_cylinder_012.use_mirror_vertex_groups = False
me_cylinder_012.update()

# ---- objects
ob_crystal_lod0 = bpy.data.objects.new('Crystal_LOD0', me_cylinder)
ob_holder_lod0 = bpy.data.objects.new('Holder_LOD0', me_cylinder_002)
ob_crystal2_lod0 = bpy.data.objects.new('Crystal2_LOD0', me_cylinder_001)
ob_struts_lod0 = bpy.data.objects.new('Struts_LOD0', me_cylinder_003)
ob_struts2_lod0 = bpy.data.objects.new('Struts2_LOD0', me_cylinder_004)
ob_struts3_lod0 = bpy.data.objects.new('Struts3_LOD0', me_cylinder_005)
ob_struts4_lod0 = bpy.data.objects.new('Struts4_LOD0', me_cylinder_006)
ob_holder2_lod0 = bpy.data.objects.new('Holder2_LOD0', me_cylinder_007)
ob_spikes2_lod0 = bpy.data.objects.new('Spikes2_LOD0', me_cylinder_008)
ob_spikes3_lod0 = bpy.data.objects.new('Spikes3_LOD0', me_cylinder_009)
ob_spikes_lod0 = bpy.data.objects.new('Spikes_LOD0', me_cylinder_010)
ob_spikes4_lod0 = bpy.data.objects.new('Spikes4_LOD0', me_cylinder_012)

# ---- transforms, parenting, visibility, modifiers, constraints
ob_crystal_lod0.location = (0.0, 0.0, 3.009)
ob_crystal_lod0.scale = (0.5305, 0.5305, 0.5305)
ob_crystal_lod0.lineart.crease_threshold = 0.0
_m = ob_crystal_lod0.modifiers.new('Decimate', 'DECIMATE')
_m.ratio = 0.5
_m.angle_limit = 0.3491
ob_holder_lod0.location = (9.468e-08, 3.218e-07, -0.03403)
ob_holder_lod0.scale = (1.531, 1.531, 1.531)
ob_holder_lod0.lineart.crease_threshold = 0.0
ob_crystal2_lod0.location = (-0.004329, 0.06551, 1.043)
ob_crystal2_lod0.rotation_euler = (0.6249, -0.4456, -0.09853)
ob_crystal2_lod0.scale = (0.5305, 0.5305, 0.5305)
ob_crystal2_lod0.lineart.crease_threshold = 0.0
_m = ob_crystal2_lod0.modifiers.new('Decimate', 'DECIMATE')
_m.ratio = 0.5
_m.angle_limit = 0.3491
ob_struts_lod0.location = (-0.04128, 0.0, 0.9989)
ob_struts_lod0.rotation_euler = (0.0, 0.0, 3.142)
ob_struts_lod0.lineart.crease_threshold = 0.0
ob_struts_lod0.use_mesh_mirror_x = True
ob_struts_lod0.use_mesh_mirror_y = True
ob_struts_lod0.use_mesh_mirror_z = True
_m = ob_struts_lod0.modifiers.new('Solidify', 'SOLIDIFY')
_m.thickness = 0.03
ob_struts2_lod0.location = (-0.04128, 0.0, 0.9989)
ob_struts2_lod0.rotation_euler = (0.0, 0.0, 3.142)
ob_struts2_lod0.lineart.crease_threshold = 0.0
ob_struts2_lod0.use_mesh_mirror_x = True
ob_struts2_lod0.use_mesh_mirror_y = True
ob_struts2_lod0.use_mesh_mirror_z = True
_m = ob_struts2_lod0.modifiers.new('Solidify', 'SOLIDIFY')
_m.thickness = 0.03
ob_struts3_lod0.location = (-0.04128, 0.0, 0.9989)
ob_struts3_lod0.rotation_euler = (0.0, 0.0, 3.142)
ob_struts3_lod0.lineart.crease_threshold = 0.0
ob_struts3_lod0.use_mesh_mirror_x = True
ob_struts3_lod0.use_mesh_mirror_y = True
ob_struts3_lod0.use_mesh_mirror_z = True
_m = ob_struts3_lod0.modifiers.new('Solidify', 'SOLIDIFY')
_m.thickness = 0.03
ob_struts4_lod0.location = (-0.04128, 0.0, 0.9989)
ob_struts4_lod0.rotation_euler = (0.0, 0.0, 3.142)
ob_struts4_lod0.lineart.crease_threshold = 0.0
ob_struts4_lod0.use_mesh_mirror_x = True
ob_struts4_lod0.use_mesh_mirror_y = True
ob_struts4_lod0.use_mesh_mirror_z = True
_m = ob_struts4_lod0.modifiers.new('Solidify', 'SOLIDIFY')
_m.thickness = 0.03
ob_holder2_lod0.location = (9.468e-08, 3.218e-07, -0.03403)
ob_holder2_lod0.scale = (1.531, 1.531, 1.531)
ob_holder2_lod0.lineart.crease_threshold = 0.0
ob_spikes2_lod0.location = (0.0, 0.0, 2.329)
ob_spikes2_lod0.rotation_euler = (0.0, 0.0, 3.142)
ob_spikes2_lod0.scale = (0.5006, 0.5006, 0.5006)
ob_spikes2_lod0.lineart.crease_threshold = 0.0
ob_spikes2_lod0.use_mesh_mirror_x = True
ob_spikes2_lod0.use_mesh_mirror_y = True
ob_spikes2_lod0.use_mesh_mirror_z = True
_m = ob_spikes2_lod0.modifiers.new('Solidify', 'SOLIDIFY')
_m.thickness = 0.08
ob_spikes3_lod0.location = (0.0, 0.0, 2.329)
ob_spikes3_lod0.rotation_euler = (0.0, 0.0, 3.142)
ob_spikes3_lod0.scale = (0.5006, 0.5006, 0.5006)
ob_spikes3_lod0.lineart.crease_threshold = 0.0
ob_spikes3_lod0.use_mesh_mirror_x = True
ob_spikes3_lod0.use_mesh_mirror_y = True
ob_spikes3_lod0.use_mesh_mirror_z = True
_m = ob_spikes3_lod0.modifiers.new('Solidify', 'SOLIDIFY')
_m.thickness = 0.08
ob_spikes_lod0.location = (0.0, 0.0, 2.329)
ob_spikes_lod0.rotation_euler = (0.0, 0.0, 3.142)
ob_spikes_lod0.scale = (0.5006, 0.5006, 0.5006)
ob_spikes_lod0.lineart.crease_threshold = 0.0
ob_spikes_lod0.use_mesh_mirror_x = True
ob_spikes_lod0.use_mesh_mirror_y = True
ob_spikes_lod0.use_mesh_mirror_z = True
_m = ob_spikes_lod0.modifiers.new('Solidify', 'SOLIDIFY')
_m.thickness = 0.08
ob_spikes4_lod0.location = (0.0, 0.0, 2.329)
ob_spikes4_lod0.rotation_euler = (0.0, 0.0, 3.142)
ob_spikes4_lod0.scale = (0.5006, 0.5006, 0.5006)
ob_spikes4_lod0.lineart.crease_threshold = 0.0
ob_spikes4_lod0.use_mesh_mirror_x = True
ob_spikes4_lod0.use_mesh_mirror_y = True
ob_spikes4_lod0.use_mesh_mirror_z = True
_m = ob_spikes4_lod0.modifiers.new('Solidify', 'SOLIDIFY')
_m.thickness = 0.08

# ---- collection membership
col_collection.objects.link(ob_crystal_lod0)
col_collection.objects.link(ob_holder_lod0)
col_collection.objects.link(ob_crystal2_lod0)
col_collection.objects.link(ob_struts_lod0)
col_collection.objects.link(ob_struts2_lod0)
col_collection.objects.link(ob_struts3_lod0)
col_collection.objects.link(ob_struts4_lod0)
col_collection.objects.link(ob_holder2_lod0)
col_collection.objects.link(ob_spikes2_lod0)
col_collection.objects.link(ob_spikes3_lod0)
col_collection.objects.link(ob_spikes_lod0)
col_collection.objects.link(ob_spikes4_lod0)

# ---- scene / render settings (as saved in the file)
scene.frame_start = 1; scene.frame_end = 60; scene.frame_set(0)
scene.render.engine = 'BLENDER_EEVEE_NEXT'
scene.cycles.use_denoising = False
scene.cycles.samples = 128
scene.cycles.sampling_pattern = 'TABULATED_SOBOL'
scene.cycles.use_adaptive_sampling = False
scene.cycles.use_light_tree = False
scene.view_settings.view_transform = 'Filmic'
bpy.context.view_layer.update()

# ---- added for rendering (the .blend has no active camera and no usable light): camera, sun
cam_auto = bpy.data.cameras.new('AutoCamera')
cam_auto.lens = 50.0
cam_auto.sensor_width = 36.0
cam_auto.clip_end = 1000.0
ob_auto_camera = bpy.data.objects.new('AutoCamera', cam_auto)
scene.collection.objects.link(ob_auto_camera)
ob_auto_camera.location = (6.30921, -7.57105, 7.06141)
ob_auto_camera.rotation_euler = (1.09748, -7.21219e-08, 0.694738)
scene.camera = ob_auto_camera
light_auto_sun = bpy.data.lights.new('AutoSun', 'SUN')
light_auto_sun.energy = 3.0
light_auto_sun.angle = 0.0523599
ob_auto_sun = bpy.data.objects.new('AutoSun', light_auto_sun)
scene.collection.objects.link(ob_auto_sun)
ob_auto_sun.rotation_euler = (0.872665, 0.174533, 0.523599)
bpy.context.view_layer.update()
